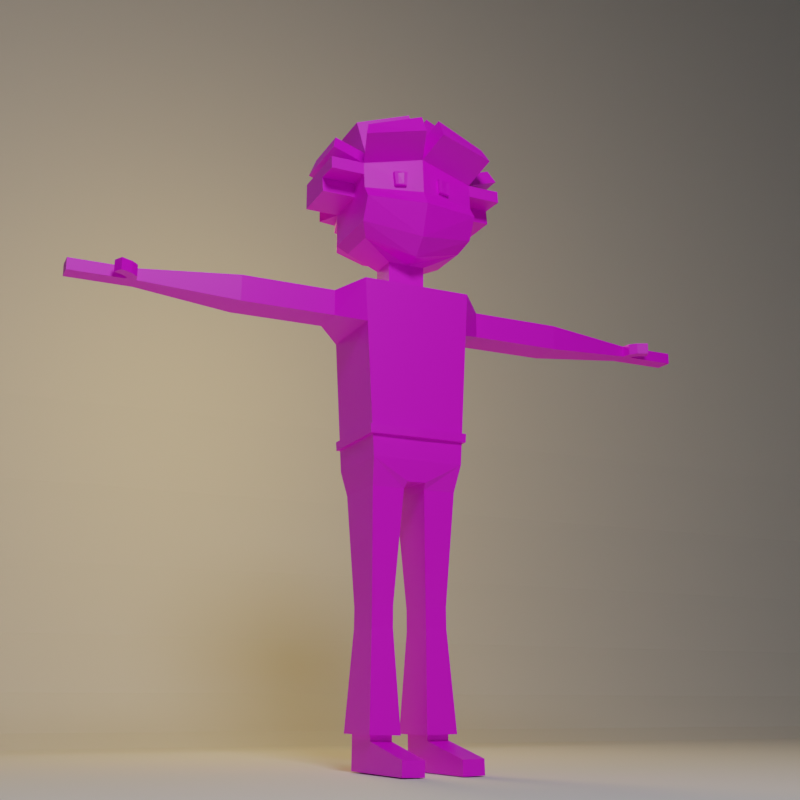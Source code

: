 # Source: w3.1.blend  (saved by Blender 3.3.6; exported with 4.5.12 LTS)
import bpy
from mathutils import Matrix  # noqa: F401  (used for matrix-valued properties, if any)

bpy.ops.wm.read_factory_settings(use_empty=True)
scene = bpy.context.scene
scene.name = 'Scene'

# ---- collections
col_collection = bpy.data.collections.new('Collection'); scene.collection.children.link(col_collection)
col_collection.hide_render = True
col_character_1 = bpy.data.collections.new('Character_1'); scene.collection.children.link(col_character_1)
col_character_1.hide_render = True
col_spare = bpy.data.collections.new('Spare'); scene.collection.children.link(col_spare)
col_spare.hide_render = True
col_spare_2 = bpy.data.collections.new('Spare_2'); scene.collection.children.link(col_spare_2)
col_spare_2.hide_render = True
col_pics = bpy.data.collections.new('Pics'); scene.collection.children.link(col_pics)

# ---- images (referenced by path relative to the original .blend; pixels are not part of the script)
import os
ASSET_DIR = os.environ.get("B2B_ASSET_DIR", "")  # directory of the original .blend (textures are referenced by path, not embedded)
HERE = os.path.dirname(os.path.abspath(__file__))  # packed textures are extracted next to this script under _unpacked/

def load_image(name, relpath, width, height, colorspace="sRGB"):
    """Load a texture the original file referenced (path relative to the .blend, or extracted next to this script)."""
    p = next((c for c in (os.path.join(HERE, relpath), os.path.join(ASSET_DIR, relpath)) if relpath and os.path.exists(c)), "")
    if p:
        img = bpy.data.images.load(p, check_existing=True)
        img.name = name
    else:  # same state as the original file: an image datablock whose file is absent (Cycles renders it pink)
        img = bpy.data.images.new(name, width, height)
        img.source = "FILE"
        img.filepath = "//" + (relpath or name)
    img.colorspace_settings.name = colorspace
    return img
img_colorpallet_png = load_image('colorPallet.png', 'colorPallet.png', 1024, 1024, 'sRGB')

# ---- materials (node trees are filled in below, after node groups)
mat_material_001 = bpy.data.materials.new('Material.001')
mat_material_001.use_transparent_shadow = False

# ---- material node trees
mat_material_001.use_nodes = True; mat_material_001.node_tree.nodes.clear()
_N = mat_material_001.node_tree.nodes; _L = mat_material_001.node_tree.links
n0 = _N.new('ShaderNodeBsdfPrincipled'); n0.name = 'Principled BSDF'; n0.location = (10, 300)
n0.distribution = 'GGX'
n0.subsurface_method = 'RANDOM_WALK_SKIN'
n0.inputs[3].default_value = 1.45
n0.inputs[27].default_value = (0.0, 0.0, 0.0, 1.0)
n0.inputs[28].default_value = 1.0
n1 = _N.new('ShaderNodeOutputMaterial'); n1.name = 'Material Output'; n1.location = (300, 300)
n2 = _N.new('ShaderNodeTexImage'); n2.name = 'Image Texture'; n2.location = (-280, 280)
n2.image = img_colorpallet_png
n2.interpolation = 'Closest'
_L.new(n0.outputs[0], n1.inputs[0])
_L.new(n2.outputs[0], n0.inputs[0])
n1.is_active_output = True

# ---- world
world_world = bpy.data.worlds.new('World'); scene.world = world_world
world_world.use_nodes = True; world_world.node_tree.nodes.clear()
_N = world_world.node_tree.nodes; _L = world_world.node_tree.links
n0 = _N.new('ShaderNodeOutputWorld'); n0.name = 'World Output'; n0.location = (300, 300)
n1 = _N.new('ShaderNodeBackground'); n1.name = 'Background'; n1.location = (10, 300)
n1.inputs[0].default_value = (0.05088, 0.05088, 0.05088, 1.0)
_L.new(n1.outputs[0], n0.inputs[0])
n0.is_active_output = True
world_world.color = (0.05088, 0.05088, 0.05088)
world_world.use_sun_shadow = False
world_world.sun_shadow_jitter_overblur = 0.0

# ---- cameras
cam_camera_004 = bpy.data.cameras.new('Camera.004')

# ---- lights
light_point = bpy.data.lights.new('Point', 'POINT')
light_point.color = (1.0, 0.6384, 0.1793)
light_point.transmission_factor = 0.0
light_point.energy = 70.0
light_point.shadow_soft_size = 0.25
light_point.shadow_maximum_resolution = 0.006
light_point.use_absolute_resolution = True
light_area_001 = bpy.data.lights.new('Area.001', 'AREA')
light_area_001.transmission_factor = 0.0
light_area_001.energy = 78.54
light_area_001.shadow_soft_size = 1.0
light_area_001.shadow_maximum_resolution = 0.006
light_area_001.use_absolute_resolution = True
light_area_001.size = 1.0
light_area_001.size_y = 1.0
light_point_001 = bpy.data.lights.new('Point.001', 'POINT')
light_point_001.color = (1.0, 0.6384, 0.1793)
light_point_001.transmission_factor = 0.0
light_point_001.energy = 70.0
light_point_001.shadow_soft_size = 0.25
light_point_001.shadow_maximum_resolution = 0.006
light_point_001.use_absolute_resolution = True
light_area_002 = bpy.data.lights.new('Area.002', 'AREA')
light_area_002.transmission_factor = 0.0
light_area_002.energy = 78.54
light_area_002.shadow_soft_size = 1.0
light_area_002.shadow_maximum_resolution = 0.006
light_area_002.use_absolute_resolution = True
light_area_002.size = 1.0
light_area_002.size_y = 1.0

# ---- meshes
me_cube_002 = bpy.data.meshes.new('Cube.002')
me_cube_002.from_pydata([(0.03044, -0.1199, 0.8604), (0.1825, -0.1335, 1.504), (0.03044, 0.1138, 0.8749), (0.1825, 0.1335, 1.504), (0.1501, 0.1335, 0.9256), (0.1501, -0.1335, 0.9256), (3.21e-18, 0.1138, 0.8749), (0.0, 0.1335, 1.504), (0.0, -0.1199, 0.8604), (0.0, -0.1335, 1.504), (0.0, -0.1335, 0.9256), (0.0, 0.1335, 0.9256), (0.1397, 0.1027, 0.8419), (0.03484, 0.1027, 0.8404), (0.03484, -0.1027, 0.8404), (0.1397, -0.1027, 0.8419), (0.1249, 0.06859, 0.4866), (0.05491, 0.06859, 0.4851), (0.05491, -0.06859, 0.4851), (0.1249, -0.06859, 0.4866), (0.1251, 0.06859, 0.452), (0.0551, 0.06859, 0.4505), (0.0551, -0.06859, 0.4505), (0.1251, -0.06859, 0.452), (0.1255, 0.06859, 0.4215), (0.05548, 0.06859, 0.4199), (0.05548, -0.06859, 0.4199), (0.1255, -0.06859, 0.4215), (0.1282, 0.06859, 0.0928), (0.05825, 0.06859, 0.09124), (0.05825, -0.06859, 0.09124), (0.1282, -0.06859, 0.0928), (0.1293, 0.06859, 0.003886), (0.05935, 0.06859, 0.002328), (0.05935, -0.06859, 0.002328), (0.1293, -0.06859, 0.003886), (0.1282, -0.2875, 0.04919), (0.05825, -0.2875, 0.04763), (0.1293, -0.2875, 0.003886), (0.05935, -0.2875, 0.002328), (0.1744, 0.1335, 1.359), (0.1663, 0.1335, 1.215), (0.1582, 0.1335, 1.07), (0.1744, -0.1335, 1.359), (0.1663, -0.1335, 1.215), (0.1582, -0.1335, 1.07), (0.0, -0.1335, 1.359), (0.0, -0.1335, 1.215), (0.0, -0.1335, 1.07), (0.0, 0.1335, 1.359), (0.0, 0.1335, 1.215), (0.0, 0.1335, 1.07), (0.2571, 0.059, 1.474), (0.2571, -0.059, 1.474), (0.2571, 0.059, 1.389), (0.2571, -0.059, 1.389), (0.4899, 0.059, 1.474), (0.4899, -0.059, 1.474), (0.4899, 0.059, 1.389), (0.4899, -0.059, 1.389), (0.5276, 0.059, 1.474), (0.5276, -0.059, 1.474), (0.5276, 0.059, 1.389), (0.5276, -0.059, 1.389), (0.5653, 0.059, 1.474), (0.5653, -0.059, 1.474), (0.5653, 0.059, 1.389), (0.5653, -0.059, 1.389), (0.8799, 0.03051, 1.451), (0.8799, -0.03051, 1.451), (0.8799, 0.03051, 1.413), (0.8799, -0.03051, 1.413), (1.084, 0.03051, 1.451), (1.084, -0.03051, 1.451), (1.084, 0.03051, 1.413), (1.084, -0.03051, 1.413), (0.914, 0.03051, 1.413), (0.914, -0.03051, 1.413), (0.914, 0.03051, 1.451), (0.914, -0.03051, 1.451), (0.9708, 0.03051, 1.413), (1.028, 0.03051, 1.413), (0.9708, 0.03051, 1.451), (1.028, 0.03051, 1.451), (1.028, -0.03051, 1.413), (0.9708, -0.03051, 1.413), (1.028, -0.03051, 1.451), (0.9708, -0.03051, 1.451), (0.8841, -0.06002, 1.451), (0.8841, -0.06002, 1.413), (0.9098, -0.0377, 1.413), (0.9098, -0.0377, 1.451), (0.9047, -0.08179, 1.451), (0.9047, -0.08179, 1.413), (0.9251, -0.05452, 1.413), (0.9251, -0.05452, 1.451), (0.9387, -0.09913, 1.451), (0.9387, -0.09913, 1.413), (0.9539, -0.06864, 1.413), (0.9539, -0.06864, 1.451), (0.0, 0.04873, 1.517), (0.06303, 0.04873, 1.517), (0.06303, -0.04873, 1.517), (0.0, -0.04873, 1.517), (0.0, 0.04873, 1.608), (0.06303, 0.04873, 1.608), (0.06303, -0.04873, 1.608), (0.0, -0.04873, 1.608), (0.0, 0.07878, 1.608), (0.1689, 0.05275, 1.656), (0.1689, -0.09731, 1.656), (0.0, -0.1233, 1.608), (0.0, 0.09627, 2.001), (0.1772, 0.06573, 1.948), (0.1772, -0.1103, 1.948), (0.0, -0.1408, 2.001), (0.194, 0.09185, 1.781), (0.194, -0.1726, 1.769), (0.0, -0.2122, 1.763), (0.0, 0.1315, 1.776), (0.194, 0.09185, 1.899), (0.0, 0.1315, 1.934), (0.194, -0.1364, 1.899), (0.0, -0.176, 1.934), (0.194, -0.1364, 1.695), (0.0, -0.176, 1.66), (0.194, 0.09185, 1.695), (0.0, 0.1315, 1.66), (0.194, -0.1442, 1.809), (0.0, -0.1838, 1.814), (0.194, 0.09185, 1.809), (0.0, 0.1315, 1.814), (0.1541, 0.1335, 0.9979), (0.1541, -0.1335, 0.9979), (0.0, -0.1335, 0.9979), (0.0, 0.1335, 0.9979), (0.1558, 0.1335, 1.027), (0.1558, -0.1335, 1.027), (0.0, -0.1335, 1.027), (0.0, 0.1335, 1.027), (0.1652, 0.1427, 1.026), (0.1633, 0.143, 0.9974), (0.1652, -0.1427, 1.026), (0.1633, -0.143, 0.9974), (0.0, -0.1467, 1.027), (0.0, -0.1467, 0.9979), (0.0, 0.1467, 1.027), (0.0, 0.1467, 0.9979), (0.05806, -0.06859, 0.1136), (0.128, -0.06859, 0.1152), (0.128, 0.06859, 0.1152), (0.05806, 0.06859, 0.1136), (0.1428, -0.09782, 0.1112), (0.04305, 0.09782, 0.1089), (0.04305, -0.09782, 0.1089), (0.1428, 0.09782, 0.1112), (0.09938, -0.1502, 1.873), (0.05855, -0.1674, 1.875), (0.09718, -0.1547, 1.826), (0.06075, -0.1682, 1.828), (0.08898, -0.1739, 1.869), (0.06922, -0.1805, 1.872), (0.08756, -0.1771, 1.83), (0.07015, -0.1812, 1.832), (0.1009, -0.1724, 1.873), (0.05753, -0.1814, 1.875), (0.09789, -0.1764, 1.826), (0.05953, -0.1826, 1.828), (0.0, 0.09627, 2.001), (0.1772, 0.06573, 1.948), (0.1772, -0.1103, 1.948), (0.0, -0.1408, 2.001), (0.194, 0.09185, 1.781), (0.0, 0.1315, 1.776), (0.194, 0.09185, 1.899), (0.0, 0.1315, 1.934), (0.194, -0.1364, 1.899), (0.0, -0.176, 1.934), (0.194, 0.09185, 1.695), (0.0, 0.1315, 1.66), (0.3005, -0.1364, 1.935), (0.194, 0.09185, 1.809), (0.0, 0.1315, 1.814), (0.194, -0.14, 1.857), (0.194, -0.06294, 1.809), (0.194, -0.05516, 1.86), (0.3005, 0.09185, 1.935), (0.2838, 0.06573, 1.984), (0.2838, -0.1103, 1.984), (0.2094, 0.06573, 2.056), (0.03215, 0.09627, 2.109), (0.03215, -0.1408, 2.109), (0.2094, -0.1103, 2.056), (0.03059, -0.2699, 1.988), (0.2246, -0.2302, 1.953), (0.2078, -0.2041, 2.002), (0.03059, -0.2347, 2.055), (0.2246, 0.1857, 1.953), (0.03059, 0.2253, 1.988), (0.03059, 0.1901, 2.055), (0.2078, 0.1596, 2.002), (0.1723, 0.1482, 1.696), (0.06475, 0.1702, 1.676), (0.06475, 0.1702, 1.741), (0.1723, 0.1482, 1.744), (0.2297, 0.1673, 1.809), (0.03568, 0.2069, 1.814), (0.03568, 0.2069, 1.934), (0.2297, 0.1673, 1.899), (0.1706, 0.1775, 1.782), (0.02289, 0.2077, 1.778), (0.02289, 0.2077, 1.807), (0.1706, 0.1775, 1.804), (0.3064, -0.14, 1.857), (0.3064, -0.05516, 1.86), (0.3064, -0.06294, 1.809), (0.3064, 0.09185, 1.809), (0.3064, 0.09185, 1.899), (0.3064, -0.1364, 1.899)], [], [(49, 7, 3, 40), (43, 40, 54, 55), (6, 2, 0, 8), (2, 4, 12, 13), (6, 11, 4, 2), (43, 1, 9, 46), (0, 5, 10, 8), (3, 7, 100, 101), (15, 14, 18, 19), (4, 5, 15, 12), (5, 0, 14, 15), (0, 2, 13, 14), (19, 18, 22, 23), (13, 12, 16, 17), (12, 15, 19, 16), (14, 13, 17, 18), (20, 23, 27, 24), (17, 16, 20, 21), (16, 19, 23, 20), (18, 17, 21, 22), (149, 148, 30, 31), (22, 21, 25, 26), (23, 22, 26, 27), (21, 20, 24, 25), (29, 28, 32, 33), (151, 150, 28, 29), (150, 149, 31, 28), (148, 151, 29, 30), (33, 32, 35, 34), (28, 31, 35, 32), (30, 29, 33, 34), (35, 31, 36, 38), (36, 37, 39, 38), (34, 35, 38, 39), (30, 34, 39, 37), (31, 30, 37, 36), (137, 45, 48, 138), (45, 44, 47, 48), (44, 43, 46, 47), (136, 42, 45, 137), (42, 41, 44, 45), (41, 40, 43, 44), (139, 51, 42, 136), (51, 50, 41, 42), (50, 49, 40, 41), (53, 55, 59, 57), (40, 3, 52, 54), (3, 1, 53, 52), (1, 43, 55, 53), (59, 58, 62, 63), (52, 53, 57, 56), (55, 54, 58, 59), (54, 52, 56, 58), (61, 63, 67, 65), (58, 56, 60, 62), (57, 59, 63, 61), (56, 57, 61, 60), (64, 65, 69, 68), (60, 61, 65, 64), (63, 62, 66, 67), (62, 60, 64, 66), (84, 81, 74, 75), (67, 66, 70, 71), (66, 64, 68, 70), (65, 67, 71, 69), (74, 72, 73, 75), (81, 83, 72, 74), (86, 84, 75, 73), (83, 86, 73, 72), (68, 69, 79, 78), (77, 79, 91, 90), (70, 68, 78, 76), (71, 70, 76, 77), (78, 79, 87, 82), (82, 87, 86, 83), (79, 77, 85, 87), (87, 85, 84, 86), (76, 78, 82, 80), (80, 82, 83, 81), (77, 76, 80, 85), (85, 80, 81, 84), (90, 91, 95, 94), (79, 69, 88, 91), (69, 71, 89, 88), (71, 77, 90, 89), (95, 92, 96, 99), (89, 90, 94, 93), (91, 88, 92, 95), (88, 89, 93, 92), (96, 97, 98, 99), (92, 93, 97, 96), (94, 95, 99, 98), (93, 94, 98, 97), (102, 101, 105, 106), (9, 1, 102, 103), (1, 3, 101, 102), (107, 106, 110, 111), (103, 102, 106, 107), (101, 100, 104, 105), (122, 120, 113, 114), (105, 104, 108, 109), (106, 105, 109, 110), (113, 112, 115, 114), (123, 122, 114, 115), (120, 121, 112, 113), (126, 127, 119, 116), (125, 124, 117, 118), (124, 126, 116, 117), (130, 131, 121, 120), (129, 128, 122, 123), (128, 130, 120, 122), (110, 109, 126, 124), (111, 110, 124, 125), (109, 108, 127, 126), (117, 116, 130, 128), (118, 117, 128, 129), (116, 119, 131, 130), (11, 135, 132, 4), (4, 132, 133, 5), (5, 133, 134, 10), (134, 133, 143, 145), (136, 137, 142, 140), (133, 132, 141, 143), (147, 146, 140, 141), (141, 140, 142, 143), (143, 142, 144, 145), (132, 135, 147, 141), (137, 138, 144, 142), (139, 136, 140, 146), (154, 153, 151, 148), (155, 152, 149, 150), (153, 155, 150, 151), (152, 154, 148, 149), (27, 26, 154, 152), (25, 24, 155, 153), (24, 27, 152, 155), (26, 25, 153, 154), (159, 157, 156, 158), (163, 162, 160, 161), (158, 156, 164, 166), (157, 159, 167, 165), (156, 157, 165, 164), (159, 158, 166, 167), (161, 160, 164, 165), (160, 162, 166, 164), (163, 161, 165, 167), (162, 163, 167, 166), (180, 186, 187, 188), (174, 186, 180, 176), (169, 187, 186, 174), (170, 188, 187, 169), (176, 180, 188, 170), (189, 190, 191, 192), (168, 190, 189, 169), (171, 191, 190, 168), (170, 192, 191, 171), (169, 189, 192, 170), (193, 194, 195, 196), (176, 194, 193, 177), (170, 195, 194, 176), (171, 196, 195, 170), (177, 193, 196, 171), (197, 198, 199, 200), (175, 198, 197, 174), (168, 199, 198, 175), (169, 200, 199, 168), (174, 197, 200, 169), (201, 202, 203, 204), (179, 202, 201, 178), (173, 203, 202, 179), (172, 204, 203, 173), (178, 201, 204, 172), (205, 206, 207, 208), (182, 206, 205, 181), (175, 207, 206, 182), (174, 208, 207, 175), (181, 205, 208, 174), (209, 210, 211, 212), (173, 210, 209, 172), (182, 211, 210, 173), (181, 212, 211, 182), (172, 209, 212, 181), (213, 214, 215, 216, 217, 218), (185, 214, 213, 183), (184, 215, 214, 185), (181, 216, 215, 184), (174, 217, 216, 181), (176, 218, 217, 174), (183, 213, 218, 176)])
_uv = me_cube_002.uv_layers.new(name='UVMap')
_uv.uv.foreach_set('vector', [0.02123, 0.965, 0.02123, 0.965, 0.02123, 0.965, 0.02123, 0.965, 0.2249, 0.657, 0.2249, 0.657, 0.2249, 0.657, 0.2249, 0.657, 0.2333, 0.08903, 0.2333, 0.08903, 0.2333, 0.08903, 0.2333, 0.08903, 0.2333, 0.08903, 0.2333, 0.08903, 0.2333, 0.08903, 0.2333, 0.08903, 0.2333, 0.08903, 0.2333, 0.08903, 0.2333, 0.08903, 0.2333, 0.08903, 0.02123, 0.965, 0.02123, 0.965, 0.02123, 0.965, 0.02123, 0.965, 0.2333, 0.08903, 0.2333, 0.08903, 0.2333, 0.08903, 0.2333, 0.08903, 0.2249, 0.657, 0.2249, 0.657, 0.2249, 0.657, 0.2249, 0.657, 0.2333, 0.08903, 0.2333, 0.08903, 0.2333, 0.08903, 0.2333, 0.08903, 0.2333, 0.08903, 0.2333, 0.08903, 0.2333, 0.08903, 0.2333, 0.08903, 0.2333, 0.08903, 0.2333, 0.08903, 0.2333, 0.08903, 0.2333, 0.08903, 0.2333, 0.08903, 0.2333, 0.08903, 0.2333, 0.08903, 0.2333, 0.08903, 0.08633, 0.08903, 0.08633, 0.08903, 0.08633, 0.08903, 0.08633, 0.08903, 0.2333, 0.08903, 0.2333, 0.08903, 0.2333, 0.08903, 0.2333, 0.08903, 0.2333, 0.08903, 0.2333, 0.08903, 0.2333, 0.08903, 0.2333, 0.08903, 0.2333, 0.08903, 0.2333, 0.08903, 0.2333, 0.08903, 0.2333, 0.08903, 0.2333, 0.08903, 0.2333, 0.08903, 0.2333, 0.08903, 0.2333, 0.08903, 0.2333, 0.08903, 0.2333, 0.08903, 0.2333, 0.08903, 0.2333, 0.08903, 0.2333, 0.08903, 0.2333, 0.08903, 0.2333, 0.08903, 0.2333, 0.08903, 0.2333, 0.08903, 0.2333, 0.08903, 0.2333, 0.08903, 0.2333, 0.08903, 0.9872, 0.909, 0.9872, 0.909, 0.9872, 0.909, 0.9872, 0.909, 0.2333, 0.08903, 0.2333, 0.08903, 0.2333, 0.08903, 0.2333, 0.08903, 0.08633, 0.08903, 0.08633, 0.08903, 0.08633, 0.08903, 0.08633, 0.08903, 0.2333, 0.08903, 0.2333, 0.08903, 0.2333, 0.08903, 0.2333, 0.08903, 0.9872, 0.909, 0.9872, 0.909, 0.9872, 0.909, 0.9872, 0.909, 0.9872, 0.909, 0.9872, 0.909, 0.9872, 0.909, 0.9872, 0.909, 0.9872, 0.909, 0.9872, 0.909, 0.9872, 0.909, 0.9872, 0.909, 0.9872, 0.909, 0.9872, 0.909, 0.9872, 0.909, 0.9872, 0.909, 0.9872, 0.909, 0.9872, 0.909, 0.9872, 0.909, 0.9872, 0.909, 0.9872, 0.909, 0.9872, 0.909, 0.9872, 0.909, 0.9872, 0.909, 0.9872, 0.909, 0.9872, 0.909, 0.9872, 0.909, 0.9872, 0.909, 0.9872, 0.909, 0.9872, 0.909, 0.9872, 0.909, 0.9872, 0.909, 0.9872, 0.909, 0.9872, 0.909, 0.9872, 0.909, 0.9872, 0.909, 0.9872, 0.909, 0.9872, 0.909, 0.9872, 0.909, 0.9872, 0.909, 0.9872, 0.909, 0.9872, 0.909, 0.9872, 0.909, 0.9872, 0.909, 0.9872, 0.909, 0.9872, 0.909, 0.9872, 0.909, 0.9872, 0.909, 0.02123, 0.965, 0.02123, 0.965, 0.02123, 0.965, 0.02123, 0.965, 0.02123, 0.965, 0.02123, 0.965, 0.02123, 0.965, 0.02123, 0.965, 0.02123, 0.965, 0.02123, 0.965, 0.02123, 0.965, 0.02123, 0.965, 0.02123, 0.965, 0.02123, 0.965, 0.02123, 0.965, 0.02123, 0.965, 0.02123, 0.965, 0.02123, 0.965, 0.02123, 0.965, 0.02123, 0.965, 0.02123, 0.965, 0.02123, 0.965, 0.02123, 0.965, 0.02123, 0.965, 0.02123, 0.965, 0.02123, 0.965, 0.02123, 0.965, 0.02123, 0.965, 0.02123, 0.965, 0.02123, 0.965, 0.02123, 0.965, 0.02123, 0.965, 0.02123, 0.965, 0.02123, 0.965, 0.02123, 0.965, 0.02123, 0.965, 0.2249, 0.657, 0.2249, 0.657, 0.2249, 0.657, 0.2249, 0.657, 0.2249, 0.657, 0.2249, 0.657, 0.2249, 0.657, 0.2249, 0.657, 0.2249, 0.657, 0.2249, 0.657, 0.2249, 0.657, 0.2249, 0.657, 0.2249, 0.657, 0.2249, 0.657, 0.2249, 0.657, 0.2249, 0.657, 0.2249, 0.657, 0.2249, 0.657, 0.2249, 0.657, 0.2249, 0.657, 0.2249, 0.657, 0.2249, 0.657, 0.2249, 0.657, 0.2249, 0.657, 0.2249, 0.657, 0.2249, 0.657, 0.2249, 0.657, 0.2249, 0.657, 0.2249, 0.657, 0.2249, 0.657, 0.2249, 0.657, 0.2249, 0.657, 0.2249, 0.657, 0.2249, 0.657, 0.2249, 0.657, 0.2249, 0.657, 0.2249, 0.657, 0.2249, 0.657, 0.2249, 0.657, 0.2249, 0.657, 0.2249, 0.657, 0.2249, 0.657, 0.2249, 0.657, 0.2249, 0.657, 0.2249, 0.657, 0.2249, 0.657, 0.2249, 0.657, 0.2249, 0.657, 0.2249, 0.657, 0.2249, 0.657, 0.2249, 0.657, 0.2249, 0.657, 0.2249, 0.657, 0.2249, 0.657, 0.2249, 0.657, 0.2249, 0.657, 0.2249, 0.657, 0.2249, 0.657, 0.2249, 0.657, 0.2249, 0.657, 0.2249, 0.657, 0.2249, 0.657, 0.2249, 0.657, 0.2249, 0.657, 0.2249, 0.657, 0.2249, 0.657, 0.2249, 0.657, 0.2249, 0.657, 0.2249, 0.657, 0.2249, 0.657, 0.2249, 0.657, 0.2249, 0.657, 0.2249, 0.657, 0.2249, 0.657, 0.2249, 0.657, 0.2249, 0.657, 0.2249, 0.657, 0.2249, 0.657, 0.2249, 0.657, 0.2249, 0.657, 0.2249, 0.657, 0.2249, 0.657, 0.2249, 0.657, 0.2249, 0.657, 0.2249, 0.657, 0.2249, 0.657, 0.2249, 0.657, 0.2249, 0.657, 0.2249, 0.657, 0.2249, 0.657, 0.2249, 0.657, 0.2249, 0.657, 0.2249, 0.657, 0.2249, 0.657, 0.2249, 0.657, 0.2249, 0.657, 0.2249, 0.657, 0.2249, 0.657, 0.2249, 0.657, 0.2249, 0.657, 0.2249, 0.657, 0.2249, 0.657, 0.2249, 0.657, 0.2249, 0.657, 0.2249, 0.657, 0.2249, 0.657, 0.2249, 0.657, 0.2249, 0.657, 0.2249, 0.657, 0.2249, 0.657, 0.2249, 0.657, 0.2249, 0.657, 0.2249, 0.657, 0.2249, 0.657, 0.2249, 0.657, 0.2249, 0.657, 0.2249, 0.657, 0.2249, 0.657, 0.2249, 0.657, 0.2249, 0.657, 0.2249, 0.657, 0.2249, 0.657, 0.2249, 0.657, 0.2249, 0.657, 0.2249, 0.657, 0.2249, 0.657, 0.2249, 0.657, 0.2249, 0.657, 0.2249, 0.657, 0.2249, 0.657, 0.2249, 0.657, 0.2249, 0.657, 0.2249, 0.657, 0.2249, 0.657, 0.2249, 0.657, 0.2249, 0.657, 0.2249, 0.657, 0.2249, 0.657, 0.2249, 0.657, 0.2249, 0.657, 0.2249, 0.657, 0.2249, 0.657, 0.2249, 0.657, 0.2249, 0.657, 0.2249, 0.657, 0.2249, 0.657, 0.2249, 0.657, 0.2249, 0.657, 0.2249, 0.657, 0.2249, 0.657, 0.2249, 0.657, 0.2249, 0.657, 0.2249, 0.657, 0.2249, 0.657, 0.2249, 0.657, 0.2249, 0.657, 0.2249, 0.657, 0.2249, 0.657, 0.2249, 0.657, 0.2249, 0.657, 0.2249, 0.657, 0.2249, 0.657, 0.2249, 0.657, 0.2249, 0.657, 0.2249, 0.657, 0.2249, 0.657, 0.2249, 0.657, 0.2249, 0.657, 0.2249, 0.657, 0.2249, 0.657, 0.2249, 0.657, 0.2249, 0.657, 0.2249, 0.657, 0.2249, 0.657, 0.2249, 0.657, 0.2249, 0.657, 0.2249, 0.657, 0.2249, 0.657, 0.2249, 0.657, 0.2249, 0.657, 0.2249, 0.657, 0.2249, 0.657, 0.2249, 0.657, 0.2249, 0.657, 0.2249, 0.657, 0.2249, 0.657, 0.2249, 0.657, 0.2249, 0.657, 0.2249, 0.657, 0.2249, 0.657, 0.2249, 0.657, 0.2249, 0.657, 0.2249, 0.657, 0.2249, 0.657, 0.2249, 0.657, 0.2249, 0.657, 0.02123, 0.965, 0.02123, 0.965, 0.02123, 0.965, 0.02123, 0.965, 0.02123, 0.965, 0.02123, 0.965, 0.02123, 0.965, 0.02123, 0.965, 0.2249, 0.657, 0.2249, 0.657, 0.2249, 0.657, 0.2249, 0.657, 0.2249, 0.657, 0.2249, 0.657, 0.2249, 0.657, 0.2249, 0.657, 0.2249, 0.657, 0.2249, 0.657, 0.2249, 0.657, 0.2249, 0.657, 0.2249, 0.657, 0.2249, 0.657, 0.2249, 0.657, 0.2249, 0.657, 0.2249, 0.657, 0.2249, 0.657, 0.2249, 0.657, 0.2249, 0.657, 0.2249, 0.657, 0.2249, 0.657, 0.2249, 0.657, 0.2249, 0.657, 0.2249, 0.657, 0.2249, 0.657, 0.2249, 0.657, 0.2249, 0.657, 0.2249, 0.657, 0.2249, 0.657, 0.2249, 0.657, 0.2249, 0.657, 0.2249, 0.657, 0.2249, 0.657, 0.2249, 0.657, 0.2249, 0.657, 0.2249, 0.657, 0.2249, 0.657, 0.2249, 0.657, 0.2249, 0.657, 0.2249, 0.657, 0.2249, 0.657, 0.2249, 0.657, 0.2249, 0.657, 0.2249, 0.657, 0.2249, 0.657, 0.2249, 0.657, 0.2249, 0.657, 0.2249, 0.657, 0.2249, 0.657, 0.2249, 0.657, 0.2249, 0.657, 0.2249, 0.657, 0.2249, 0.657, 0.2249, 0.657, 0.2249, 0.657, 0.2249, 0.657, 0.2249, 0.657, 0.2249, 0.657, 0.2249, 0.657, 0.2249, 0.657, 0.2249, 0.657, 0.2249, 0.657, 0.2249, 0.657, 0.2249, 0.657, 0.2249, 0.657, 0.2249, 0.657, 0.2249, 0.657, 0.2249, 0.657, 0.2249, 0.657, 0.2249, 0.657, 0.2249, 0.657, 0.2249, 0.657, 0.2249, 0.657, 0.2249, 0.657, 0.2249, 0.657, 0.2249, 0.657, 0.2249, 0.657, 0.2249, 0.657, 0.2249, 0.657, 0.2249, 0.657, 0.2249, 0.657, 0.2249, 0.657, 0.2249, 0.657, 0.2333, 0.08903, 0.2333, 0.08903, 0.2333, 0.08903, 0.2333, 0.08903, 0.2333, 0.08903, 0.2333, 0.08903, 0.2333, 0.08903, 0.2333, 0.08903, 0.2333, 0.08903, 0.2333, 0.08903, 0.2333, 0.08903, 0.2333, 0.08903, 0.9809, 0.917, 0.9809, 0.917, 0.9809, 0.917, 0.9809, 0.917, 0.9809, 0.917, 0.9809, 0.917, 0.9809, 0.917, 0.9809, 0.917, 0.9809, 0.917, 0.9809, 0.917, 0.9809, 0.917, 0.9809, 0.917, 0.9809, 0.917, 0.9809, 0.917, 0.9809, 0.917, 0.9809, 0.917, 0.9809, 0.917, 0.9809, 0.917, 0.9809, 0.917, 0.9809, 0.917, 0.9809, 0.917, 0.9809, 0.917, 0.9809, 0.917, 0.9809, 0.917, 0.9809, 0.917, 0.9809, 0.917, 0.9809, 0.917, 0.9809, 0.917, 0.9809, 0.917, 0.9809, 0.917, 0.9809, 0.917, 0.9809, 0.917, 0.9809, 0.917, 0.9809, 0.917, 0.9809, 0.917, 0.9809, 0.917, 0.2333, 0.08903, 0.2333, 0.08903, 0.2333, 0.08903, 0.2333, 0.08903, 0.2333, 0.08903, 0.2333, 0.08903, 0.2333, 0.08903, 0.2333, 0.08903, 0.2333, 0.08903, 0.2333, 0.08903, 0.2333, 0.08903, 0.2333, 0.08903, 0.2333, 0.08903, 0.2333, 0.08903, 0.2333, 0.08903, 0.2333, 0.08903, 0.2333, 0.08903, 0.2333, 0.08903, 0.2333, 0.08903, 0.2333, 0.08903, 0.2333, 0.08903, 0.2333, 0.08903, 0.2333, 0.08903, 0.2333, 0.08903, 0.2333, 0.08903, 0.2333, 0.08903, 0.2333, 0.08903, 0.2333, 0.08903, 0.2333, 0.08903, 0.2333, 0.08903, 0.2333, 0.08903, 0.2333, 0.08903, 0.01913, 0.977, 0.01913, 0.977, 0.01913, 0.977, 0.01913, 0.977, 0.4181, 0.161, 0.4181, 0.161, 0.4181, 0.161, 0.4181, 0.161, 0.01913, 0.977, 0.01913, 0.977, 0.01913, 0.977, 0.01913, 0.977, 0.01913, 0.977, 0.01913, 0.977, 0.01913, 0.977, 0.01913, 0.977, 0.01913, 0.977, 0.01913, 0.977, 0.01913, 0.977, 0.01913, 0.977, 0.01913, 0.977, 0.01913, 0.977, 0.01913, 0.977, 0.01913, 0.977, 0.01913, 0.977, 0.01913, 0.977, 0.01913, 0.977, 0.01913, 0.977, 0.01913, 0.977, 0.01913, 0.977, 0.01913, 0.977, 0.01913, 0.977, 0.01913, 0.977, 0.01913, 0.977, 0.01913, 0.977, 0.01913, 0.977, 0.01913, 0.977, 0.01913, 0.977, 0.01913, 0.977, 0.01913, 0.977, 0.5336, 0.381, 0.5336, 0.381, 0.5336, 0.381, 0.5336, 0.381, 0.5336, 0.381, 0.5336, 0.381, 0.5336, 0.381, 0.5336, 0.381, 0.5336, 0.381, 0.5336, 0.381, 0.5336, 0.381, 0.5336, 0.381, 0.5336, 0.381, 0.5336, 0.381, 0.5336, 0.381, 0.5336, 0.381, 0.5336, 0.381, 0.5336, 0.381, 0.5336, 0.381, 0.5336, 0.381, 0.5336, 0.381, 0.5336, 0.381, 0.5336, 0.381, 0.5336, 0.381, 0.5336, 0.381, 0.5336, 0.381, 0.5336, 0.381, 0.5336, 0.381, 0.5336, 0.381, 0.5336, 0.381, 0.5336, 0.381, 0.5336, 0.381, 0.5336, 0.381, 0.5336, 0.381, 0.5336, 0.381, 0.5336, 0.381, 0.5336, 0.381, 0.5336, 0.381, 0.5336, 0.381, 0.5336, 0.381, 0.5336, 0.381, 0.5336, 0.381, 0.5336, 0.381, 0.5336, 0.381, 0.5336, 0.381, 0.5336, 0.381, 0.5336, 0.381, 0.5336, 0.381, 0.5336, 0.381, 0.5336, 0.381, 0.5336, 0.381, 0.5336, 0.381, 0.5336, 0.381, 0.5336, 0.381, 0.5336, 0.381, 0.5336, 0.381, 0.5336, 0.381, 0.5336, 0.381, 0.5336, 0.381, 0.5336, 0.381, 0.5336, 0.381, 0.5336, 0.381, 0.5336, 0.381, 0.5336, 0.381, 0.5336, 0.381, 0.5336, 0.381, 0.5336, 0.381, 0.5336, 0.381, 0.5336, 0.381, 0.5336, 0.381, 0.5336, 0.381, 0.5336, 0.381, 0.5336, 0.381, 0.5336, 0.381, 0.5336, 0.381, 0.5336, 0.381, 0.5336, 0.381, 0.5336, 0.381, 0.5336, 0.381, 0.5336, 0.381, 0.5336, 0.381, 0.5336, 0.381, 0.5336, 0.381, 0.5336, 0.381, 0.5336, 0.381, 0.5336, 0.381, 0.5336, 0.381, 0.5336, 0.381, 0.5336, 0.381, 0.5336, 0.381, 0.5336, 0.381, 0.5336, 0.381, 0.5336, 0.381, 0.5336, 0.381, 0.5336, 0.381, 0.5336, 0.381, 0.5336, 0.381, 0.5336, 0.381, 0.5336, 0.381, 0.5336, 0.381, 0.5336, 0.381, 0.5336, 0.381, 0.5336, 0.381, 0.5336, 0.381, 0.5336, 0.381, 0.5336, 0.381, 0.5336, 0.381, 0.5336, 0.381, 0.5336, 0.381, 0.5336, 0.381, 0.5336, 0.381, 0.5336, 0.381, 0.5336, 0.381, 0.5336, 0.381, 0.5336, 0.381, 0.5336, 0.381, 0.5336, 0.381, 0.5336, 0.381, 0.5336, 0.381, 0.5336, 0.381, 0.5336, 0.381, 0.5336, 0.381, 0.5336, 0.381, 0.5336, 0.381, 0.5336, 0.381, 0.5336, 0.381, 0.5336, 0.381, 0.5336, 0.381, 0.5336, 0.381, 0.5336, 0.381, 0.5336, 0.381, 0.5336, 0.381, 0.5336, 0.381, 0.5336, 0.381, 0.5336, 0.381, 0.5336, 0.381, 0.5336, 0.381, 0.5336, 0.381, 0.5336, 0.381, 0.5336, 0.381, 0.5336, 0.381, 0.5336, 0.381, 0.5336, 0.381, 0.5336, 0.381, 0.5336, 0.381, 0.5336, 0.381, 0.5336, 0.381, 0.5336, 0.381, 0.5336, 0.381, 0.5336, 0.381, 0.5336, 0.381, 0.5336, 0.381, 0.5336, 0.381, 0.5336, 0.381, 0.5336, 0.381, 0.5336, 0.381, 0.5336, 0.381, 0.5336, 0.381, 0.5336, 0.381, 0.5336, 0.381, 0.5336, 0.381, 0.5336, 0.381, 0.5336, 0.381, 0.5336, 0.381, 0.5336, 0.381, 0.5336, 0.381, 0.5336, 0.381, 0.5336, 0.381, 0.5336, 0.381, 0.5336, 0.381])
me_cube_002.materials.append(mat_material_001)
me_cube_002.update()
me_plane = bpy.data.meshes.new('Plane')
me_plane.from_pydata([(-1.751, -1.0, 1.49e-08), (1.751, -1.0, 1.49e-08), (-1.751, 1.0, 0.8885), (1.751, 1.0, 0.8885), (-1.751, 0.6985, 1.49e-08), (-1.751, 1.0, 0.3015), (-1.751, 0.7765, 0.01027), (-1.751, 0.8493, 0.04039), (-1.751, 0.9117, 0.08831), (-1.751, 0.9596, 0.1507), (-1.751, 0.9897, 0.2235), (1.751, 1.0, 0.3015), (1.751, 0.6985, 1.49e-08), (1.751, 0.9897, 0.2235), (1.751, 0.9596, 0.1507), (1.751, 0.9117, 0.08831), (1.751, 0.8493, 0.04039), (1.751, 0.7765, 0.01027)], [], [(5, 11, 3, 2), (11, 5, 10, 13), (13, 10, 9, 14), (14, 9, 8, 15), (15, 8, 7, 16), (16, 7, 6, 17), (17, 6, 4, 12), (0, 1, 12, 4)])
_uv = me_plane.uv_layers.new(name='UVMap')
_uv.uv.foreach_set('vector', [0.0, 1.0, 1.0, 1.0, 1.0, 1.0, 0.0, 1.0, 1.0, 1.0, 0.0, 1.0, 0.0, 1.0, 1.0, 1.0, 1.0, 1.0, 0.0, 1.0, 0.0, 1.0, 1.0, 1.0, 1.0, 1.0, 0.0, 1.0, 0.0, 1.0, 1.0, 1.0, 1.0, 1.0, 0.0, 1.0, 0.0, 0.9246, 1.0, 0.9246, 1.0, 0.9246, 0.0, 0.9246, 0.0, 0.8883, 1.0, 0.8883, 1.0, 0.8883, 0.0, 0.8883, 0.0, 0.8493, 1.0, 0.8493, 0.0, 0.0, 1.0, 0.0, 1.0, 0.8493, 0.0, 0.8493])
me_plane.update()
me_cube_004 = bpy.data.meshes.new('Cube.004')
me_cube_004.from_pydata([(0.03044, -0.1335, 0.8604), (0.1825, -0.1335, 1.504), (0.03044, 0.1335, 0.8604), (0.1825, 0.1335, 1.504), (0.1501, 0.1335, 0.9256), (0.1501, -0.1335, 0.9256), (0.0, 0.1335, 0.8604), (0.0, 0.1335, 1.504), (0.0, -0.1335, 0.8604), (0.0, -0.1335, 1.504), (0.0, -0.1335, 0.9256), (0.0, 0.1335, 0.9256), (0.1397, 0.1027, 0.8419), (0.03484, 0.1027, 0.8404), (0.03484, -0.1027, 0.8404), (0.1397, -0.1027, 0.8419), (0.1249, 0.06859, 0.4866), (0.05491, 0.06859, 0.4851), (0.05491, -0.06859, 0.4851), (0.1249, -0.06859, 0.4866), (0.1251, 0.06859, 0.452), (0.0551, 0.06859, 0.4505), (0.0551, -0.06859, 0.4505), (0.1251, -0.06859, 0.452), (0.1255, 0.06859, 0.4215), (0.05548, 0.06859, 0.4199), (0.05548, -0.06859, 0.4199), (0.1255, -0.06859, 0.4215), (0.1282, 0.06859, 0.0928), (0.05825, 0.06859, 0.09124), (0.05825, -0.06859, 0.09124), (0.1282, -0.06859, 0.0928), (0.1293, 0.06859, 0.003886), (0.05935, 0.06859, 0.002328), (0.05935, -0.06859, 0.002328), (0.1293, -0.06859, 0.003886), (0.1282, -0.2875, 0.04919), (0.05825, -0.2875, 0.04763), (0.1293, -0.2875, 0.003886), (0.05935, -0.2875, 0.002328), (0.1744, 0.1335, 1.359), (0.1663, 0.1335, 1.215), (0.1582, 0.1335, 1.07), (0.1744, -0.1335, 1.359), (0.1663, -0.1335, 1.215), (0.1582, -0.1335, 1.07), (0.0, -0.1335, 1.359), (0.0, -0.1335, 1.215), (0.0, -0.1335, 1.07), (0.0, 0.1335, 1.359), (0.0, 0.1335, 1.215), (0.0, 0.1335, 1.07), (0.2571, 0.059, 1.474), (0.2571, -0.059, 1.474), (0.2571, 0.059, 1.389), (0.2571, -0.059, 1.389), (0.4899, 0.059, 1.474), (0.4899, -0.059, 1.474), (0.4899, 0.059, 1.389), (0.4899, -0.059, 1.389), (0.5276, 0.059, 1.474), (0.5276, -0.059, 1.474), (0.5276, 0.059, 1.389), (0.5276, -0.059, 1.389), (0.5653, 0.059, 1.474), (0.5653, -0.059, 1.474), (0.5653, 0.059, 1.389), (0.5653, -0.059, 1.389), (0.8799, 0.03051, 1.451), (0.8799, -0.03051, 1.451), (0.8799, 0.03051, 1.413), (0.8799, -0.03051, 1.413), (1.084, 0.03051, 1.451), (1.084, -0.03051, 1.451), (1.084, 0.03051, 1.413), (1.084, -0.03051, 1.413), (0.914, 0.03051, 1.413), (0.914, -0.03051, 1.413), (0.914, 0.03051, 1.451), (0.914, -0.03051, 1.451), (0.9708, 0.03051, 1.413), (1.028, 0.03051, 1.413), (0.9708, 0.03051, 1.451), (1.028, 0.03051, 1.451), (1.028, -0.03051, 1.413), (0.9708, -0.03051, 1.413), (1.028, -0.03051, 1.451), (0.9708, -0.03051, 1.451), (0.8841, -0.06002, 1.451), (0.8841, -0.06002, 1.413), (0.9098, -0.0377, 1.413), (0.9098, -0.0377, 1.451), (0.9047, -0.08179, 1.451), (0.9047, -0.08179, 1.413), (0.9251, -0.05452, 1.413), (0.9251, -0.05452, 1.451), (0.9387, -0.09913, 1.451), (0.9387, -0.09913, 1.413), (0.9539, -0.06864, 1.413), (0.9539, -0.06864, 1.451), (0.0, 0.04873, 1.517), (0.06303, 0.04873, 1.517), (0.06303, -0.04873, 1.517), (0.0, -0.04873, 1.517), (0.0, 0.04873, 1.608), (0.06303, 0.04873, 1.608), (0.06303, -0.04873, 1.608), (0.0, -0.04873, 1.608), (0.0, 0.07878, 1.608), (0.1689, 0.05275, 1.656), (0.1689, -0.09731, 1.656), (0.0, -0.1233, 1.608), (0.0, 0.09627, 2.001), (0.1772, 0.06573, 1.948), (0.1772, -0.1103, 1.948), (0.0, -0.1408, 2.001), (0.194, 0.09185, 1.781), (0.194, -0.1726, 1.769), (0.0, -0.2122, 1.763), (0.0, 0.1315, 1.776), (0.194, 0.09185, 1.899), (0.0, 0.1315, 1.934), (0.194, -0.1364, 1.899), (0.0, -0.176, 1.934), (0.194, -0.1364, 1.695), (0.0, -0.176, 1.66), (0.194, 0.09185, 1.695), (0.0, 0.1315, 1.66), (0.194, -0.1442, 1.809), (0.0, -0.1838, 1.814), (0.194, 0.09185, 1.809), (0.0, 0.1315, 1.814)], [], [(49, 7, 3, 40), (43, 40, 54, 55), (6, 2, 0, 8), (2, 4, 12, 13), (6, 11, 4, 2), (43, 1, 9, 46), (0, 5, 10, 8), (3, 7, 100, 101), (15, 14, 18, 19), (4, 5, 15, 12), (5, 0, 14, 15), (0, 2, 13, 14), (19, 18, 22, 23), (13, 12, 16, 17), (12, 15, 19, 16), (14, 13, 17, 18), (20, 23, 27, 24), (17, 16, 20, 21), (16, 19, 23, 20), (18, 17, 21, 22), (27, 26, 30, 31), (22, 21, 25, 26), (23, 22, 26, 27), (21, 20, 24, 25), (29, 28, 32, 33), (25, 24, 28, 29), (24, 27, 31, 28), (26, 25, 29, 30), (33, 32, 35, 34), (28, 31, 35, 32), (30, 29, 33, 34), (35, 31, 36, 38), (36, 37, 39, 38), (34, 35, 38, 39), (30, 34, 39, 37), (31, 30, 37, 36), (5, 45, 48, 10), (45, 44, 47, 48), (44, 43, 46, 47), (4, 42, 45, 5), (42, 41, 44, 45), (41, 40, 43, 44), (11, 51, 42, 4), (51, 50, 41, 42), (50, 49, 40, 41), (53, 55, 59, 57), (40, 3, 52, 54), (3, 1, 53, 52), (1, 43, 55, 53), (59, 58, 62, 63), (52, 53, 57, 56), (55, 54, 58, 59), (54, 52, 56, 58), (61, 63, 67, 65), (58, 56, 60, 62), (57, 59, 63, 61), (56, 57, 61, 60), (64, 65, 69, 68), (60, 61, 65, 64), (63, 62, 66, 67), (62, 60, 64, 66), (84, 81, 74, 75), (67, 66, 70, 71), (66, 64, 68, 70), (65, 67, 71, 69), (74, 72, 73, 75), (81, 83, 72, 74), (86, 84, 75, 73), (83, 86, 73, 72), (68, 69, 79, 78), (77, 79, 91, 90), (70, 68, 78, 76), (71, 70, 76, 77), (78, 79, 87, 82), (82, 87, 86, 83), (79, 77, 85, 87), (87, 85, 84, 86), (76, 78, 82, 80), (80, 82, 83, 81), (77, 76, 80, 85), (85, 80, 81, 84), (90, 91, 95, 94), (79, 69, 88, 91), (69, 71, 89, 88), (71, 77, 90, 89), (95, 92, 96, 99), (89, 90, 94, 93), (91, 88, 92, 95), (88, 89, 93, 92), (96, 97, 98, 99), (92, 93, 97, 96), (94, 95, 99, 98), (93, 94, 98, 97), (102, 101, 105, 106), (9, 1, 102, 103), (1, 3, 101, 102), (107, 106, 110, 111), (103, 102, 106, 107), (101, 100, 104, 105), (122, 120, 113, 114), (105, 104, 108, 109), (106, 105, 109, 110), (113, 112, 115, 114), (123, 122, 114, 115), (120, 121, 112, 113), (126, 127, 119, 116), (125, 124, 117, 118), (124, 126, 116, 117), (130, 131, 121, 120), (129, 128, 122, 123), (128, 130, 120, 122), (110, 109, 126, 124), (111, 110, 124, 125), (109, 108, 127, 126), (117, 116, 130, 128), (118, 117, 128, 129), (116, 119, 131, 130)])
_uv = me_cube_004.uv_layers.new(name='UVMap')
_uv.uv.foreach_set('vector', [0.2249, 0.657, 0.2249, 0.657, 0.2249, 0.657, 0.2249, 0.657, 0.2249, 0.657, 0.2249, 0.657, 0.2249, 0.657, 0.2249, 0.657, 0.2249, 0.657, 0.2249, 0.657, 0.2249, 0.657, 0.2249, 0.657, 0.2249, 0.657, 0.2249, 0.657, 0.2249, 0.657, 0.2249, 0.657, 0.2249, 0.657, 0.2249, 0.657, 0.2249, 0.657, 0.2249, 0.657, 0.2249, 0.657, 0.2249, 0.657, 0.2249, 0.657, 0.2249, 0.657, 0.2249, 0.657, 0.2249, 0.657, 0.2249, 0.657, 0.2249, 0.657, 0.2249, 0.657, 0.2249, 0.657, 0.2249, 0.657, 0.2249, 0.657, 0.2249, 0.657, 0.2249, 0.657, 0.2249, 0.657, 0.2249, 0.657, 0.2249, 0.657, 0.2249, 0.657, 0.2249, 0.657, 0.2249, 0.657, 0.2249, 0.657, 0.2249, 0.657, 0.2249, 0.657, 0.2249, 0.657, 0.2249, 0.657, 0.2249, 0.657, 0.2249, 0.657, 0.2249, 0.657, 0.2249, 0.657, 0.2249, 0.657, 0.2249, 0.657, 0.2249, 0.657, 0.2249, 0.657, 0.2249, 0.657, 0.2249, 0.657, 0.2249, 0.657, 0.2249, 0.657, 0.2249, 0.657, 0.2249, 0.657, 0.2249, 0.657, 0.2249, 0.657, 0.2249, 0.657, 0.2249, 0.657, 0.2249, 0.657, 0.2249, 0.657, 0.2249, 0.657, 0.2249, 0.657, 0.2249, 0.657, 0.2249, 0.657, 0.2249, 0.657, 0.2249, 0.657, 0.2249, 0.657, 0.2249, 0.657, 0.2249, 0.657, 0.2249, 0.657, 0.2249, 0.657, 0.2249, 0.657, 0.2249, 0.657, 0.2249, 0.657, 0.2249, 0.657, 0.2249, 0.657, 0.2249, 0.657, 0.2249, 0.657, 0.2249, 0.657, 0.2249, 0.657, 0.2249, 0.657, 0.2249, 0.657, 0.2249, 0.657, 0.2249, 0.657, 0.2249, 0.657, 0.2249, 0.657, 0.2249, 0.657, 0.2249, 0.657, 0.2249, 0.657, 0.2249, 0.657, 0.2249, 0.657, 0.2249, 0.657, 0.2249, 0.657, 0.2249, 0.657, 0.2249, 0.657, 0.2249, 0.657, 0.2249, 0.657, 0.2249, 0.657, 0.2249, 0.657, 0.2249, 0.657, 0.2249, 0.657, 0.2249, 0.657, 0.2249, 0.657, 0.2249, 0.657, 0.2249, 0.657, 0.2249, 0.657, 0.2249, 0.657, 0.2249, 0.657, 0.2249, 0.657, 0.2249, 0.657, 0.2249, 0.657, 0.2249, 0.657, 0.2249, 0.657, 0.2249, 0.657, 0.2249, 0.657, 0.2249, 0.657, 0.2249, 0.657, 0.2249, 0.657, 0.2249, 0.657, 0.2249, 0.657, 0.2249, 0.657, 0.2249, 0.657, 0.2249, 0.657, 0.2249, 0.657, 0.2249, 0.657, 0.2249, 0.657, 0.2249, 0.657, 0.2249, 0.657, 0.2249, 0.657, 0.2249, 0.657, 0.2249, 0.657, 0.2249, 0.657, 0.2249, 0.657, 0.2249, 0.657, 0.2249, 0.657, 0.2249, 0.657, 0.2249, 0.657, 0.2249, 0.657, 0.2249, 0.657, 0.2249, 0.657, 0.2249, 0.657, 0.2249, 0.657, 0.2249, 0.657, 0.2249, 0.657, 0.2249, 0.657, 0.2249, 0.657, 0.2249, 0.657, 0.2249, 0.657, 0.2249, 0.657, 0.2249, 0.657, 0.2249, 0.657, 0.2249, 0.657, 0.2249, 0.657, 0.2249, 0.657, 0.2249, 0.657, 0.2249, 0.657, 0.2249, 0.657, 0.2249, 0.657, 0.2249, 0.657, 0.2249, 0.657, 0.2249, 0.657, 0.2249, 0.657, 0.2249, 0.657, 0.2249, 0.657, 0.2249, 0.657, 0.2249, 0.657, 0.2249, 0.657, 0.2249, 0.657, 0.2249, 0.657, 0.2249, 0.657, 0.2249, 0.657, 0.2249, 0.657, 0.2249, 0.657, 0.2249, 0.657, 0.2249, 0.657, 0.2249, 0.657, 0.2249, 0.657, 0.2249, 0.657, 0.2249, 0.657, 0.2249, 0.657, 0.2249, 0.657, 0.2249, 0.657, 0.2249, 0.657, 0.2249, 0.657, 0.2249, 0.657, 0.2249, 0.657, 0.2249, 0.657, 0.2249, 0.657, 0.2249, 0.657, 0.2249, 0.657, 0.2249, 0.657, 0.2249, 0.657, 0.2249, 0.657, 0.2249, 0.657, 0.2249, 0.657, 0.2249, 0.657, 0.2249, 0.657, 0.2249, 0.657, 0.2249, 0.657, 0.2249, 0.657, 0.2249, 0.657, 0.2249, 0.657, 0.2249, 0.657, 0.2249, 0.657, 0.2249, 0.657, 0.2249, 0.657, 0.2249, 0.657, 0.2249, 0.657, 0.2249, 0.657, 0.2249, 0.657, 0.2249, 0.657, 0.2249, 0.657, 0.2249, 0.657, 0.2249, 0.657, 0.2249, 0.657, 0.2249, 0.657, 0.2249, 0.657, 0.2249, 0.657, 0.2249, 0.657, 0.2249, 0.657, 0.2249, 0.657, 0.2249, 0.657, 0.2249, 0.657, 0.2249, 0.657, 0.2249, 0.657, 0.2249, 0.657, 0.2249, 0.657, 0.2249, 0.657, 0.2249, 0.657, 0.2249, 0.657, 0.2249, 0.657, 0.2249, 0.657, 0.2249, 0.657, 0.2249, 0.657, 0.2249, 0.657, 0.2249, 0.657, 0.2249, 0.657, 0.2249, 0.657, 0.2249, 0.657, 0.2249, 0.657, 0.2249, 0.657, 0.2249, 0.657, 0.2249, 0.657, 0.2249, 0.657, 0.2249, 0.657, 0.2249, 0.657, 0.2249, 0.657, 0.2249, 0.657, 0.2249, 0.657, 0.2249, 0.657, 0.2249, 0.657, 0.2249, 0.657, 0.2249, 0.657, 0.2249, 0.657, 0.2249, 0.657, 0.2249, 0.657, 0.2249, 0.657, 0.2249, 0.657, 0.2249, 0.657, 0.2249, 0.657, 0.2249, 0.657, 0.2249, 0.657, 0.2249, 0.657, 0.2249, 0.657, 0.2249, 0.657, 0.2249, 0.657, 0.2249, 0.657, 0.2249, 0.657, 0.2249, 0.657, 0.2249, 0.657, 0.2249, 0.657, 0.2249, 0.657, 0.2249, 0.657, 0.2249, 0.657, 0.2249, 0.657, 0.2249, 0.657, 0.2249, 0.657, 0.2249, 0.657, 0.2249, 0.657, 0.2249, 0.657, 0.2249, 0.657, 0.2249, 0.657, 0.2249, 0.657, 0.2249, 0.657, 0.2249, 0.657, 0.2249, 0.657, 0.2249, 0.657, 0.2249, 0.657, 0.2249, 0.657, 0.2249, 0.657, 0.2249, 0.657, 0.2249, 0.657, 0.2249, 0.657, 0.2249, 0.657, 0.2249, 0.657, 0.2249, 0.657, 0.2249, 0.657, 0.2249, 0.657, 0.2249, 0.657, 0.2249, 0.657, 0.2249, 0.657, 0.2249, 0.657, 0.2249, 0.657, 0.2249, 0.657, 0.2249, 0.657, 0.2249, 0.657, 0.2249, 0.657, 0.2249, 0.657, 0.2249, 0.657, 0.2249, 0.657, 0.2249, 0.657, 0.2249, 0.657, 0.2249, 0.657, 0.2249, 0.657, 0.2249, 0.657, 0.2249, 0.657, 0.2249, 0.657, 0.2249, 0.657, 0.2249, 0.657, 0.2249, 0.657, 0.2249, 0.657, 0.2249, 0.657, 0.2249, 0.657, 0.2249, 0.657, 0.2249, 0.657, 0.2249, 0.657, 0.2249, 0.657, 0.2249, 0.657, 0.2249, 0.657, 0.2249, 0.657, 0.2249, 0.657, 0.2249, 0.657, 0.2249, 0.657, 0.2249, 0.657, 0.2249, 0.657, 0.2249, 0.657, 0.2249, 0.657, 0.2249, 0.657, 0.2249, 0.657, 0.2249, 0.657, 0.2249, 0.657, 0.2249, 0.657, 0.2249, 0.657, 0.2249, 0.657, 0.2249, 0.657, 0.2249, 0.657, 0.2249, 0.657, 0.2249, 0.657, 0.2249, 0.657, 0.2249, 0.657, 0.2249, 0.657, 0.2249, 0.657, 0.2249, 0.657, 0.2249, 0.657, 0.2249, 0.657, 0.2249, 0.657, 0.2249, 0.657, 0.2249, 0.657, 0.2249, 0.657, 0.2249, 0.657, 0.2249, 0.657, 0.2249, 0.657, 0.2249, 0.657, 0.2249, 0.657, 0.2249, 0.657, 0.2249, 0.657, 0.2249, 0.657, 0.2249, 0.657, 0.2249, 0.657, 0.2249, 0.657, 0.2249, 0.657, 0.2249, 0.657, 0.2249, 0.657, 0.2249, 0.657, 0.2249, 0.657, 0.2249, 0.657, 0.2249, 0.657, 0.2249, 0.657, 0.2249, 0.657, 0.2249, 0.657, 0.2249, 0.657, 0.2249, 0.657, 0.2249, 0.657, 0.2249, 0.657, 0.2249, 0.657, 0.2249, 0.657, 0.2249, 0.657, 0.2249, 0.657, 0.2249, 0.657, 0.2249, 0.657, 0.2249, 0.657, 0.2249, 0.657, 0.2249, 0.657, 0.2249, 0.657, 0.2249, 0.657, 0.2249, 0.657, 0.2249, 0.657, 0.2249, 0.657, 0.2249, 0.657, 0.2249, 0.657, 0.2249, 0.657, 0.2249, 0.657, 0.2249, 0.657, 0.2249, 0.657, 0.2249, 0.657, 0.2249, 0.657, 0.2249, 0.657, 0.2249, 0.657, 0.2249, 0.657, 0.2249, 0.657, 0.2249, 0.657, 0.2249, 0.657, 0.2249, 0.657, 0.2249, 0.657, 0.2249, 0.657, 0.2249, 0.657, 0.2249, 0.657, 0.2249, 0.657, 0.2249, 0.657, 0.2249, 0.657, 0.2249, 0.657, 0.2249, 0.657, 0.2249, 0.657, 0.2249, 0.657, 0.2249, 0.657, 0.2249, 0.657, 0.2249, 0.657, 0.2249, 0.657, 0.2249, 0.657, 0.2249, 0.657, 0.2249, 0.657, 0.2249, 0.657, 0.2249, 0.657, 0.2249, 0.657, 0.2249, 0.657, 0.2249, 0.657, 0.2249, 0.657, 0.2249, 0.657, 0.2249, 0.657, 0.2249, 0.657, 0.2249, 0.657, 0.2249, 0.657, 0.2249, 0.657, 0.2249, 0.657, 0.2249, 0.657, 0.2249, 0.657, 0.2249, 0.657, 0.2249, 0.657, 0.2249, 0.657, 0.2249, 0.657, 0.2249, 0.657, 0.2249, 0.657, 0.2249, 0.657, 0.2249, 0.657, 0.2249, 0.657, 0.2249, 0.657, 0.2249, 0.657, 0.2249, 0.657, 0.2249, 0.657, 0.2249, 0.657, 0.2249, 0.657, 0.2249, 0.657, 0.2249, 0.657])
me_cube_004.materials.append(mat_material_001)
me_cube_004.update()
me_cube_006 = bpy.data.meshes.new('Cube.006')
me_cube_006.from_pydata([(0.03044, -0.1199, 0.8604), (0.1825, -0.1335, 1.504), (0.03044, 0.1138, 0.8749), (0.1825, 0.1335, 1.504), (0.1501, 0.1335, 0.9256), (0.1501, -0.1335, 0.9256), (3.21e-18, 0.1138, 0.8749), (0.0, 0.1335, 1.504), (0.0, -0.1199, 0.8604), (0.0, -0.1335, 1.504), (0.0, -0.1335, 0.9256), (0.0, 0.1335, 0.9256), (0.1397, 0.1027, 0.8419), (0.03484, 0.1027, 0.8404), (0.03484, -0.1027, 0.8404), (0.1397, -0.1027, 0.8419), (0.1249, 0.06859, 0.4866), (0.05491, 0.06859, 0.4851), (0.05491, -0.06859, 0.4851), (0.1249, -0.06859, 0.4866), (0.1251, 0.06859, 0.452), (0.0551, 0.06859, 0.4505), (0.0551, -0.06859, 0.4505), (0.1251, -0.06859, 0.452), (0.1255, 0.06859, 0.4215), (0.05548, 0.06859, 0.4199), (0.05548, -0.06859, 0.4199), (0.1255, -0.06859, 0.4215), (0.1282, 0.06859, 0.0928), (0.05825, 0.06859, 0.09124), (0.05825, -0.06859, 0.09124), (0.1282, -0.06859, 0.0928), (0.1293, 0.06859, 0.003886), (0.05935, 0.06859, 0.002328), (0.05935, -0.06859, 0.002328), (0.1293, -0.06859, 0.003886), (0.1282, -0.2875, 0.04919), (0.05825, -0.2875, 0.04763), (0.1293, -0.2875, 0.003886), (0.05935, -0.2875, 0.002328), (0.1744, 0.1335, 1.359), (0.1663, 0.1335, 1.215), (0.1582, 0.1335, 1.07), (0.1744, -0.1335, 1.359), (0.1663, -0.1335, 1.215), (0.1582, -0.1335, 1.07), (0.0, -0.1335, 1.359), (0.0, -0.1335, 1.215), (0.0, -0.1335, 1.07), (0.0, 0.1335, 1.359), (0.0, 0.1335, 1.215), (0.0, 0.1335, 1.07), (0.2571, 0.059, 1.474), (0.2571, -0.059, 1.474), (0.2571, 0.059, 1.389), (0.2571, -0.059, 1.389), (0.4899, 0.059, 1.474), (0.4899, -0.059, 1.474), (0.4899, 0.059, 1.389), (0.4899, -0.059, 1.389), (0.5276, 0.059, 1.474), (0.5276, -0.059, 1.474), (0.5276, 0.059, 1.389), (0.5276, -0.059, 1.389), (0.5653, 0.059, 1.474), (0.5653, -0.059, 1.474), (0.5653, 0.059, 1.389), (0.5653, -0.059, 1.389), (0.8799, 0.03051, 1.451), (0.8799, -0.03051, 1.451), (0.8799, 0.03051, 1.413), (0.8799, -0.03051, 1.413), (1.084, 0.03051, 1.451), (1.084, -0.03051, 1.451), (1.084, 0.03051, 1.413), (1.084, -0.03051, 1.413), (0.914, 0.03051, 1.413), (0.914, -0.03051, 1.413), (0.914, 0.03051, 1.451), (0.914, -0.03051, 1.451), (0.9708, 0.03051, 1.413), (1.028, 0.03051, 1.413), (0.9708, 0.03051, 1.451), (1.028, 0.03051, 1.451), (1.028, -0.03051, 1.413), (0.9708, -0.03051, 1.413), (1.028, -0.03051, 1.451), (0.9708, -0.03051, 1.451), (0.8841, -0.06002, 1.451), (0.8841, -0.06002, 1.413), (0.9098, -0.0377, 1.413), (0.9098, -0.0377, 1.451), (0.9047, -0.08179, 1.451), (0.9047, -0.08179, 1.413), (0.9251, -0.05452, 1.413), (0.9251, -0.05452, 1.451), (0.9387, -0.09913, 1.451), (0.9387, -0.09913, 1.413), (0.9539, -0.06864, 1.413), (0.9539, -0.06864, 1.451), (0.0, 0.04873, 1.517), (0.06303, 0.04873, 1.517), (0.06303, -0.04873, 1.517), (0.0, -0.04873, 1.517), (0.0, 0.04873, 1.608), (0.06303, 0.04873, 1.608), (0.06303, -0.04873, 1.608), (0.0, -0.04873, 1.608), (0.0, 0.07878, 1.608), (0.1689, 0.05275, 1.656), (0.1689, -0.09731, 1.656), (0.0, -0.1233, 1.608), (0.0, 0.09627, 2.001), (0.1772, 0.06573, 1.948), (0.1772, -0.1103, 1.948), (0.0, -0.1408, 2.001), (0.194, 0.09185, 1.781), (0.194, -0.1726, 1.769), (0.0, -0.2122, 1.763), (0.0, 0.1315, 1.776), (0.194, 0.09185, 1.899), (0.0, 0.1315, 1.934), (0.194, -0.1364, 1.899), (0.0, -0.176, 1.934), (0.194, -0.1364, 1.695), (0.0, -0.176, 1.66), (0.194, 0.09185, 1.695), (0.0, 0.1315, 1.66), (0.194, -0.1442, 1.809), (0.0, -0.1838, 1.814), (0.194, 0.09185, 1.809), (0.0, 0.1315, 1.814), (0.1541, 0.1335, 0.9979), (0.1541, -0.1335, 0.9979), (0.0, -0.1335, 0.9979), (0.0, 0.1335, 0.9979), (0.1558, 0.1335, 1.027), (0.1558, -0.1335, 1.027), (0.0, -0.1335, 1.027), (0.0, 0.1335, 1.027), (0.1652, 0.1427, 1.026), (0.1633, 0.143, 0.9974), (0.1652, -0.1427, 1.026), (0.1633, -0.143, 0.9974), (0.0, -0.1467, 1.027), (0.0, -0.1467, 0.9979), (0.0, 0.1467, 1.027), (0.0, 0.1467, 0.9979), (0.05806, -0.06859, 0.1136), (0.128, -0.06859, 0.1152), (0.128, 0.06859, 0.1152), (0.05806, 0.06859, 0.1136), (0.1428, -0.09782, 0.1112), (0.04305, 0.09782, 0.1089), (0.04305, -0.09782, 0.1089), (0.1428, 0.09782, 0.1112), (0.09938, -0.1502, 1.873), (0.05855, -0.1674, 1.875), (0.09718, -0.1547, 1.826), (0.06075, -0.1682, 1.828), (0.08898, -0.1739, 1.869), (0.06922, -0.1805, 1.872), (0.08756, -0.1771, 1.83), (0.07015, -0.1812, 1.832), (0.1009, -0.1724, 1.873), (0.05753, -0.1814, 1.875), (0.09789, -0.1764, 1.826), (0.05953, -0.1826, 1.828), (0.0, 0.09627, 2.001), (0.1772, 0.06573, 1.948), (0.1772, -0.1103, 1.948), (0.0, -0.1408, 2.001), (0.194, 0.09185, 1.781), (0.0, 0.1315, 1.776), (0.194, 0.09185, 1.899), (0.0, 0.1315, 1.934), (0.194, -0.1364, 1.899), (0.0, -0.176, 1.934), (0.194, 0.09185, 1.695), (0.0, 0.1315, 1.66), (0.3005, -0.1364, 1.935), (0.194, 0.09185, 1.809), (0.0, 0.1315, 1.814), (0.194, -0.14, 1.857), (0.194, -0.06294, 1.809), (0.194, -0.05516, 1.86), (0.3005, 0.09185, 1.935), (0.2838, 0.06573, 1.984), (0.2838, -0.1103, 1.984), (0.2094, 0.06573, 2.056), (0.03215, 0.09627, 2.109), (0.03215, -0.1408, 2.109), (0.2094, -0.1103, 2.056), (0.03059, -0.2699, 1.988), (0.2246, -0.2302, 1.953), (0.2078, -0.2041, 2.002), (0.03059, -0.2347, 2.055), (0.2246, 0.1857, 1.953), (0.03059, 0.2253, 1.988), (0.03059, 0.1901, 2.055), (0.2078, 0.1596, 2.002), (0.1723, 0.1482, 1.696), (0.06475, 0.1702, 1.676), (0.06475, 0.1702, 1.741), (0.1723, 0.1482, 1.744), (0.2297, 0.1673, 1.809), (0.03568, 0.2069, 1.814), (0.03568, 0.2069, 1.934), (0.2297, 0.1673, 1.899), (0.1706, 0.1775, 1.782), (0.02289, 0.2077, 1.778), (0.02289, 0.2077, 1.807), (0.1706, 0.1775, 1.804), (0.3064, -0.14, 1.857), (0.3064, -0.05516, 1.86), (0.3064, -0.06294, 1.809), (0.3064, 0.09185, 1.809), (0.3064, 0.09185, 1.899), (0.3064, -0.1364, 1.899)], [], [(49, 7, 3, 40), (43, 40, 54, 55), (6, 2, 0, 8), (2, 4, 12, 13), (6, 11, 4, 2), (43, 1, 9, 46), (0, 5, 10, 8), (3, 7, 100, 101), (15, 14, 18, 19), (4, 5, 15, 12), (5, 0, 14, 15), (0, 2, 13, 14), (19, 18, 22, 23), (13, 12, 16, 17), (12, 15, 19, 16), (14, 13, 17, 18), (20, 23, 27, 24), (17, 16, 20, 21), (16, 19, 23, 20), (18, 17, 21, 22), (149, 148, 30, 31), (22, 21, 25, 26), (23, 22, 26, 27), (21, 20, 24, 25), (29, 28, 32, 33), (151, 150, 28, 29), (150, 149, 31, 28), (148, 151, 29, 30), (33, 32, 35, 34), (28, 31, 35, 32), (30, 29, 33, 34), (35, 31, 36, 38), (36, 37, 39, 38), (34, 35, 38, 39), (30, 34, 39, 37), (31, 30, 37, 36), (137, 45, 48, 138), (45, 44, 47, 48), (44, 43, 46, 47), (136, 42, 45, 137), (42, 41, 44, 45), (41, 40, 43, 44), (139, 51, 42, 136), (51, 50, 41, 42), (50, 49, 40, 41), (53, 55, 59, 57), (40, 3, 52, 54), (3, 1, 53, 52), (1, 43, 55, 53), (59, 58, 62, 63), (52, 53, 57, 56), (55, 54, 58, 59), (54, 52, 56, 58), (61, 63, 67, 65), (58, 56, 60, 62), (57, 59, 63, 61), (56, 57, 61, 60), (64, 65, 69, 68), (60, 61, 65, 64), (63, 62, 66, 67), (62, 60, 64, 66), (84, 81, 74, 75), (67, 66, 70, 71), (66, 64, 68, 70), (65, 67, 71, 69), (74, 72, 73, 75), (81, 83, 72, 74), (86, 84, 75, 73), (83, 86, 73, 72), (68, 69, 79, 78), (77, 79, 91, 90), (70, 68, 78, 76), (71, 70, 76, 77), (78, 79, 87, 82), (82, 87, 86, 83), (79, 77, 85, 87), (87, 85, 84, 86), (76, 78, 82, 80), (80, 82, 83, 81), (77, 76, 80, 85), (85, 80, 81, 84), (90, 91, 95, 94), (79, 69, 88, 91), (69, 71, 89, 88), (71, 77, 90, 89), (95, 92, 96, 99), (89, 90, 94, 93), (91, 88, 92, 95), (88, 89, 93, 92), (96, 97, 98, 99), (92, 93, 97, 96), (94, 95, 99, 98), (93, 94, 98, 97), (102, 101, 105, 106), (9, 1, 102, 103), (1, 3, 101, 102), (107, 106, 110, 111), (103, 102, 106, 107), (101, 100, 104, 105), (122, 120, 113, 114), (105, 104, 108, 109), (106, 105, 109, 110), (113, 112, 115, 114), (123, 122, 114, 115), (120, 121, 112, 113), (126, 127, 119, 116), (125, 124, 117, 118), (124, 126, 116, 117), (130, 131, 121, 120), (129, 128, 122, 123), (128, 130, 120, 122), (110, 109, 126, 124), (111, 110, 124, 125), (109, 108, 127, 126), (117, 116, 130, 128), (118, 117, 128, 129), (116, 119, 131, 130), (11, 135, 132, 4), (4, 132, 133, 5), (5, 133, 134, 10), (134, 133, 143, 145), (136, 137, 142, 140), (133, 132, 141, 143), (147, 146, 140, 141), (141, 140, 142, 143), (143, 142, 144, 145), (132, 135, 147, 141), (137, 138, 144, 142), (139, 136, 140, 146), (154, 153, 151, 148), (155, 152, 149, 150), (153, 155, 150, 151), (152, 154, 148, 149), (27, 26, 154, 152), (25, 24, 155, 153), (24, 27, 152, 155), (26, 25, 153, 154), (159, 157, 156, 158), (163, 162, 160, 161), (158, 156, 164, 166), (157, 159, 167, 165), (156, 157, 165, 164), (159, 158, 166, 167), (161, 160, 164, 165), (160, 162, 166, 164), (163, 161, 165, 167), (162, 163, 167, 166), (180, 186, 187, 188), (174, 186, 180, 176), (169, 187, 186, 174), (170, 188, 187, 169), (176, 180, 188, 170), (189, 190, 191, 192), (168, 190, 189, 169), (171, 191, 190, 168), (170, 192, 191, 171), (169, 189, 192, 170), (193, 194, 195, 196), (176, 194, 193, 177), (170, 195, 194, 176), (171, 196, 195, 170), (177, 193, 196, 171), (197, 198, 199, 200), (175, 198, 197, 174), (168, 199, 198, 175), (169, 200, 199, 168), (174, 197, 200, 169), (201, 202, 203, 204), (179, 202, 201, 178), (173, 203, 202, 179), (172, 204, 203, 173), (178, 201, 204, 172), (205, 206, 207, 208), (182, 206, 205, 181), (175, 207, 206, 182), (174, 208, 207, 175), (181, 205, 208, 174), (209, 210, 211, 212), (173, 210, 209, 172), (182, 211, 210, 173), (181, 212, 211, 182), (172, 209, 212, 181), (213, 214, 215, 216, 217, 218), (185, 214, 213, 183), (184, 215, 214, 185), (181, 216, 215, 184), (174, 217, 216, 181), (176, 218, 217, 174), (183, 213, 218, 176)])
_uv = me_cube_006.uv_layers.new(name='UVMap')
_uv.uv.foreach_set('vector', [0.02123, 0.965, 0.02123, 0.965, 0.02123, 0.965, 0.02123, 0.965, 0.2249, 0.657, 0.2249, 0.657, 0.2249, 0.657, 0.2249, 0.657, 0.2333, 0.08903, 0.2333, 0.08903, 0.2333, 0.08903, 0.2333, 0.08903, 0.2333, 0.08903, 0.2333, 0.08903, 0.2333, 0.08903, 0.2333, 0.08903, 0.2333, 0.08903, 0.2333, 0.08903, 0.2333, 0.08903, 0.2333, 0.08903, 0.02123, 0.965, 0.02123, 0.965, 0.02123, 0.965, 0.02123, 0.965, 0.2333, 0.08903, 0.2333, 0.08903, 0.2333, 0.08903, 0.2333, 0.08903, 0.2249, 0.657, 0.2249, 0.657, 0.2249, 0.657, 0.2249, 0.657, 0.2333, 0.08903, 0.2333, 0.08903, 0.2333, 0.08903, 0.2333, 0.08903, 0.2333, 0.08903, 0.2333, 0.08903, 0.2333, 0.08903, 0.2333, 0.08903, 0.2333, 0.08903, 0.2333, 0.08903, 0.2333, 0.08903, 0.2333, 0.08903, 0.2333, 0.08903, 0.2333, 0.08903, 0.2333, 0.08903, 0.2333, 0.08903, 0.08633, 0.08903, 0.08633, 0.08903, 0.08633, 0.08903, 0.08633, 0.08903, 0.2333, 0.08903, 0.2333, 0.08903, 0.2333, 0.08903, 0.2333, 0.08903, 0.2333, 0.08903, 0.2333, 0.08903, 0.2333, 0.08903, 0.2333, 0.08903, 0.2333, 0.08903, 0.2333, 0.08903, 0.2333, 0.08903, 0.2333, 0.08903, 0.2333, 0.08903, 0.2333, 0.08903, 0.2333, 0.08903, 0.2333, 0.08903, 0.2333, 0.08903, 0.2333, 0.08903, 0.2333, 0.08903, 0.2333, 0.08903, 0.2333, 0.08903, 0.2333, 0.08903, 0.2333, 0.08903, 0.2333, 0.08903, 0.2333, 0.08903, 0.2333, 0.08903, 0.2333, 0.08903, 0.2333, 0.08903, 0.9872, 0.909, 0.9872, 0.909, 0.9872, 0.909, 0.9872, 0.909, 0.2333, 0.08903, 0.2333, 0.08903, 0.2333, 0.08903, 0.2333, 0.08903, 0.08633, 0.08903, 0.08633, 0.08903, 0.08633, 0.08903, 0.08633, 0.08903, 0.2333, 0.08903, 0.2333, 0.08903, 0.2333, 0.08903, 0.2333, 0.08903, 0.9872, 0.909, 0.9872, 0.909, 0.9872, 0.909, 0.9872, 0.909, 0.9872, 0.909, 0.9872, 0.909, 0.9872, 0.909, 0.9872, 0.909, 0.9872, 0.909, 0.9872, 0.909, 0.9872, 0.909, 0.9872, 0.909, 0.9872, 0.909, 0.9872, 0.909, 0.9872, 0.909, 0.9872, 0.909, 0.9872, 0.909, 0.9872, 0.909, 0.9872, 0.909, 0.9872, 0.909, 0.9872, 0.909, 0.9872, 0.909, 0.9872, 0.909, 0.9872, 0.909, 0.9872, 0.909, 0.9872, 0.909, 0.9872, 0.909, 0.9872, 0.909, 0.9872, 0.909, 0.9872, 0.909, 0.9872, 0.909, 0.9872, 0.909, 0.9872, 0.909, 0.9872, 0.909, 0.9872, 0.909, 0.9872, 0.909, 0.9872, 0.909, 0.9872, 0.909, 0.9872, 0.909, 0.9872, 0.909, 0.9872, 0.909, 0.9872, 0.909, 0.9872, 0.909, 0.9872, 0.909, 0.9872, 0.909, 0.9872, 0.909, 0.9872, 0.909, 0.9872, 0.909, 0.02123, 0.965, 0.02123, 0.965, 0.02123, 0.965, 0.02123, 0.965, 0.02123, 0.965, 0.02123, 0.965, 0.02123, 0.965, 0.02123, 0.965, 0.02123, 0.965, 0.02123, 0.965, 0.02123, 0.965, 0.02123, 0.965, 0.02123, 0.965, 0.02123, 0.965, 0.02123, 0.965, 0.02123, 0.965, 0.02123, 0.965, 0.02123, 0.965, 0.02123, 0.965, 0.02123, 0.965, 0.02123, 0.965, 0.02123, 0.965, 0.02123, 0.965, 0.02123, 0.965, 0.02123, 0.965, 0.02123, 0.965, 0.02123, 0.965, 0.02123, 0.965, 0.02123, 0.965, 0.02123, 0.965, 0.02123, 0.965, 0.02123, 0.965, 0.02123, 0.965, 0.02123, 0.965, 0.02123, 0.965, 0.02123, 0.965, 0.2249, 0.657, 0.2249, 0.657, 0.2249, 0.657, 0.2249, 0.657, 0.2249, 0.657, 0.2249, 0.657, 0.2249, 0.657, 0.2249, 0.657, 0.2249, 0.657, 0.2249, 0.657, 0.2249, 0.657, 0.2249, 0.657, 0.2249, 0.657, 0.2249, 0.657, 0.2249, 0.657, 0.2249, 0.657, 0.2249, 0.657, 0.2249, 0.657, 0.2249, 0.657, 0.2249, 0.657, 0.2249, 0.657, 0.2249, 0.657, 0.2249, 0.657, 0.2249, 0.657, 0.2249, 0.657, 0.2249, 0.657, 0.2249, 0.657, 0.2249, 0.657, 0.2249, 0.657, 0.2249, 0.657, 0.2249, 0.657, 0.2249, 0.657, 0.2249, 0.657, 0.2249, 0.657, 0.2249, 0.657, 0.2249, 0.657, 0.2249, 0.657, 0.2249, 0.657, 0.2249, 0.657, 0.2249, 0.657, 0.2249, 0.657, 0.2249, 0.657, 0.2249, 0.657, 0.2249, 0.657, 0.2249, 0.657, 0.2249, 0.657, 0.2249, 0.657, 0.2249, 0.657, 0.2249, 0.657, 0.2249, 0.657, 0.2249, 0.657, 0.2249, 0.657, 0.2249, 0.657, 0.2249, 0.657, 0.2249, 0.657, 0.2249, 0.657, 0.2249, 0.657, 0.2249, 0.657, 0.2249, 0.657, 0.2249, 0.657, 0.2249, 0.657, 0.2249, 0.657, 0.2249, 0.657, 0.2249, 0.657, 0.2249, 0.657, 0.2249, 0.657, 0.2249, 0.657, 0.2249, 0.657, 0.2249, 0.657, 0.2249, 0.657, 0.2249, 0.657, 0.2249, 0.657, 0.2249, 0.657, 0.2249, 0.657, 0.2249, 0.657, 0.2249, 0.657, 0.2249, 0.657, 0.2249, 0.657, 0.2249, 0.657, 0.2249, 0.657, 0.2249, 0.657, 0.2249, 0.657, 0.2249, 0.657, 0.2249, 0.657, 0.2249, 0.657, 0.2249, 0.657, 0.2249, 0.657, 0.2249, 0.657, 0.2249, 0.657, 0.2249, 0.657, 0.2249, 0.657, 0.2249, 0.657, 0.2249, 0.657, 0.2249, 0.657, 0.2249, 0.657, 0.2249, 0.657, 0.2249, 0.657, 0.2249, 0.657, 0.2249, 0.657, 0.2249, 0.657, 0.2249, 0.657, 0.2249, 0.657, 0.2249, 0.657, 0.2249, 0.657, 0.2249, 0.657, 0.2249, 0.657, 0.2249, 0.657, 0.2249, 0.657, 0.2249, 0.657, 0.2249, 0.657, 0.2249, 0.657, 0.2249, 0.657, 0.2249, 0.657, 0.2249, 0.657, 0.2249, 0.657, 0.2249, 0.657, 0.2249, 0.657, 0.2249, 0.657, 0.2249, 0.657, 0.2249, 0.657, 0.2249, 0.657, 0.2249, 0.657, 0.2249, 0.657, 0.2249, 0.657, 0.2249, 0.657, 0.2249, 0.657, 0.2249, 0.657, 0.2249, 0.657, 0.2249, 0.657, 0.2249, 0.657, 0.2249, 0.657, 0.2249, 0.657, 0.2249, 0.657, 0.2249, 0.657, 0.2249, 0.657, 0.2249, 0.657, 0.2249, 0.657, 0.2249, 0.657, 0.2249, 0.657, 0.2249, 0.657, 0.2249, 0.657, 0.2249, 0.657, 0.2249, 0.657, 0.2249, 0.657, 0.2249, 0.657, 0.2249, 0.657, 0.2249, 0.657, 0.2249, 0.657, 0.2249, 0.657, 0.2249, 0.657, 0.2249, 0.657, 0.2249, 0.657, 0.2249, 0.657, 0.2249, 0.657, 0.2249, 0.657, 0.2249, 0.657, 0.2249, 0.657, 0.2249, 0.657, 0.2249, 0.657, 0.2249, 0.657, 0.2249, 0.657, 0.2249, 0.657, 0.2249, 0.657, 0.2249, 0.657, 0.2249, 0.657, 0.2249, 0.657, 0.2249, 0.657, 0.2249, 0.657, 0.2249, 0.657, 0.2249, 0.657, 0.2249, 0.657, 0.2249, 0.657, 0.2249, 0.657, 0.2249, 0.657, 0.2249, 0.657, 0.2249, 0.657, 0.2249, 0.657, 0.2249, 0.657, 0.2249, 0.657, 0.2249, 0.657, 0.2249, 0.657, 0.2249, 0.657, 0.2249, 0.657, 0.2249, 0.657, 0.2249, 0.657, 0.2249, 0.657, 0.2249, 0.657, 0.2249, 0.657, 0.2249, 0.657, 0.2249, 0.657, 0.2249, 0.657, 0.2249, 0.657, 0.2249, 0.657, 0.2249, 0.657, 0.2249, 0.657, 0.2249, 0.657, 0.02123, 0.965, 0.02123, 0.965, 0.02123, 0.965, 0.02123, 0.965, 0.02123, 0.965, 0.02123, 0.965, 0.02123, 0.965, 0.02123, 0.965, 0.2249, 0.657, 0.2249, 0.657, 0.2249, 0.657, 0.2249, 0.657, 0.2249, 0.657, 0.2249, 0.657, 0.2249, 0.657, 0.2249, 0.657, 0.2249, 0.657, 0.2249, 0.657, 0.2249, 0.657, 0.2249, 0.657, 0.2249, 0.657, 0.2249, 0.657, 0.2249, 0.657, 0.2249, 0.657, 0.2249, 0.657, 0.2249, 0.657, 0.2249, 0.657, 0.2249, 0.657, 0.2249, 0.657, 0.2249, 0.657, 0.2249, 0.657, 0.2249, 0.657, 0.2249, 0.657, 0.2249, 0.657, 0.2249, 0.657, 0.2249, 0.657, 0.2249, 0.657, 0.2249, 0.657, 0.2249, 0.657, 0.2249, 0.657, 0.2249, 0.657, 0.2249, 0.657, 0.2249, 0.657, 0.2249, 0.657, 0.2249, 0.657, 0.2249, 0.657, 0.2249, 0.657, 0.2249, 0.657, 0.2249, 0.657, 0.2249, 0.657, 0.2249, 0.657, 0.2249, 0.657, 0.2249, 0.657, 0.2249, 0.657, 0.2249, 0.657, 0.2249, 0.657, 0.2249, 0.657, 0.2249, 0.657, 0.2249, 0.657, 0.2249, 0.657, 0.2249, 0.657, 0.2249, 0.657, 0.2249, 0.657, 0.2249, 0.657, 0.2249, 0.657, 0.2249, 0.657, 0.2249, 0.657, 0.2249, 0.657, 0.2249, 0.657, 0.2249, 0.657, 0.2249, 0.657, 0.2249, 0.657, 0.2249, 0.657, 0.2249, 0.657, 0.2249, 0.657, 0.2249, 0.657, 0.2249, 0.657, 0.2249, 0.657, 0.2249, 0.657, 0.2249, 0.657, 0.2249, 0.657, 0.2249, 0.657, 0.2249, 0.657, 0.2249, 0.657, 0.2249, 0.657, 0.2249, 0.657, 0.2249, 0.657, 0.2249, 0.657, 0.2249, 0.657, 0.2249, 0.657, 0.2249, 0.657, 0.2249, 0.657, 0.2333, 0.08903, 0.2333, 0.08903, 0.2333, 0.08903, 0.2333, 0.08903, 0.2333, 0.08903, 0.2333, 0.08903, 0.2333, 0.08903, 0.2333, 0.08903, 0.2333, 0.08903, 0.2333, 0.08903, 0.2333, 0.08903, 0.2333, 0.08903, 0.9809, 0.917, 0.9809, 0.917, 0.9809, 0.917, 0.9809, 0.917, 0.9809, 0.917, 0.9809, 0.917, 0.9809, 0.917, 0.9809, 0.917, 0.9809, 0.917, 0.9809, 0.917, 0.9809, 0.917, 0.9809, 0.917, 0.9809, 0.917, 0.9809, 0.917, 0.9809, 0.917, 0.9809, 0.917, 0.9809, 0.917, 0.9809, 0.917, 0.9809, 0.917, 0.9809, 0.917, 0.9809, 0.917, 0.9809, 0.917, 0.9809, 0.917, 0.9809, 0.917, 0.9809, 0.917, 0.9809, 0.917, 0.9809, 0.917, 0.9809, 0.917, 0.9809, 0.917, 0.9809, 0.917, 0.9809, 0.917, 0.9809, 0.917, 0.9809, 0.917, 0.9809, 0.917, 0.9809, 0.917, 0.9809, 0.917, 0.2333, 0.08903, 0.2333, 0.08903, 0.2333, 0.08903, 0.2333, 0.08903, 0.2333, 0.08903, 0.2333, 0.08903, 0.2333, 0.08903, 0.2333, 0.08903, 0.2333, 0.08903, 0.2333, 0.08903, 0.2333, 0.08903, 0.2333, 0.08903, 0.2333, 0.08903, 0.2333, 0.08903, 0.2333, 0.08903, 0.2333, 0.08903, 0.2333, 0.08903, 0.2333, 0.08903, 0.2333, 0.08903, 0.2333, 0.08903, 0.2333, 0.08903, 0.2333, 0.08903, 0.2333, 0.08903, 0.2333, 0.08903, 0.2333, 0.08903, 0.2333, 0.08903, 0.2333, 0.08903, 0.2333, 0.08903, 0.2333, 0.08903, 0.2333, 0.08903, 0.2333, 0.08903, 0.2333, 0.08903, 0.01913, 0.977, 0.01913, 0.977, 0.01913, 0.977, 0.01913, 0.977, 0.4181, 0.161, 0.4181, 0.161, 0.4181, 0.161, 0.4181, 0.161, 0.01913, 0.977, 0.01913, 0.977, 0.01913, 0.977, 0.01913, 0.977, 0.01913, 0.977, 0.01913, 0.977, 0.01913, 0.977, 0.01913, 0.977, 0.01913, 0.977, 0.01913, 0.977, 0.01913, 0.977, 0.01913, 0.977, 0.01913, 0.977, 0.01913, 0.977, 0.01913, 0.977, 0.01913, 0.977, 0.01913, 0.977, 0.01913, 0.977, 0.01913, 0.977, 0.01913, 0.977, 0.01913, 0.977, 0.01913, 0.977, 0.01913, 0.977, 0.01913, 0.977, 0.01913, 0.977, 0.01913, 0.977, 0.01913, 0.977, 0.01913, 0.977, 0.01913, 0.977, 0.01913, 0.977, 0.01913, 0.977, 0.01913, 0.977, 0.5336, 0.381, 0.5336, 0.381, 0.5336, 0.381, 0.5336, 0.381, 0.5336, 0.381, 0.5336, 0.381, 0.5336, 0.381, 0.5336, 0.381, 0.5336, 0.381, 0.5336, 0.381, 0.5336, 0.381, 0.5336, 0.381, 0.5336, 0.381, 0.5336, 0.381, 0.5336, 0.381, 0.5336, 0.381, 0.5336, 0.381, 0.5336, 0.381, 0.5336, 0.381, 0.5336, 0.381, 0.5336, 0.381, 0.5336, 0.381, 0.5336, 0.381, 0.5336, 0.381, 0.5336, 0.381, 0.5336, 0.381, 0.5336, 0.381, 0.5336, 0.381, 0.5336, 0.381, 0.5336, 0.381, 0.5336, 0.381, 0.5336, 0.381, 0.5336, 0.381, 0.5336, 0.381, 0.5336, 0.381, 0.5336, 0.381, 0.5336, 0.381, 0.5336, 0.381, 0.5336, 0.381, 0.5336, 0.381, 0.5336, 0.381, 0.5336, 0.381, 0.5336, 0.381, 0.5336, 0.381, 0.5336, 0.381, 0.5336, 0.381, 0.5336, 0.381, 0.5336, 0.381, 0.5336, 0.381, 0.5336, 0.381, 0.5336, 0.381, 0.5336, 0.381, 0.5336, 0.381, 0.5336, 0.381, 0.5336, 0.381, 0.5336, 0.381, 0.5336, 0.381, 0.5336, 0.381, 0.5336, 0.381, 0.5336, 0.381, 0.5336, 0.381, 0.5336, 0.381, 0.5336, 0.381, 0.5336, 0.381, 0.5336, 0.381, 0.5336, 0.381, 0.5336, 0.381, 0.5336, 0.381, 0.5336, 0.381, 0.5336, 0.381, 0.5336, 0.381, 0.5336, 0.381, 0.5336, 0.381, 0.5336, 0.381, 0.5336, 0.381, 0.5336, 0.381, 0.5336, 0.381, 0.5336, 0.381, 0.5336, 0.381, 0.5336, 0.381, 0.5336, 0.381, 0.5336, 0.381, 0.5336, 0.381, 0.5336, 0.381, 0.5336, 0.381, 0.5336, 0.381, 0.5336, 0.381, 0.5336, 0.381, 0.5336, 0.381, 0.5336, 0.381, 0.5336, 0.381, 0.5336, 0.381, 0.5336, 0.381, 0.5336, 0.381, 0.5336, 0.381, 0.5336, 0.381, 0.5336, 0.381, 0.5336, 0.381, 0.5336, 0.381, 0.5336, 0.381, 0.5336, 0.381, 0.5336, 0.381, 0.5336, 0.381, 0.5336, 0.381, 0.5336, 0.381, 0.5336, 0.381, 0.5336, 0.381, 0.5336, 0.381, 0.5336, 0.381, 0.5336, 0.381, 0.5336, 0.381, 0.5336, 0.381, 0.5336, 0.381, 0.5336, 0.381, 0.5336, 0.381, 0.5336, 0.381, 0.5336, 0.381, 0.5336, 0.381, 0.5336, 0.381, 0.5336, 0.381, 0.5336, 0.381, 0.5336, 0.381, 0.5336, 0.381, 0.5336, 0.381, 0.5336, 0.381, 0.5336, 0.381, 0.5336, 0.381, 0.5336, 0.381, 0.5336, 0.381, 0.5336, 0.381, 0.5336, 0.381, 0.5336, 0.381, 0.5336, 0.381, 0.5336, 0.381, 0.5336, 0.381, 0.5336, 0.381, 0.5336, 0.381, 0.5336, 0.381, 0.5336, 0.381, 0.5336, 0.381, 0.5336, 0.381, 0.5336, 0.381, 0.5336, 0.381, 0.5336, 0.381, 0.5336, 0.381, 0.5336, 0.381, 0.5336, 0.381, 0.5336, 0.381, 0.5336, 0.381, 0.5336, 0.381, 0.5336, 0.381, 0.5336, 0.381, 0.5336, 0.381, 0.5336, 0.381, 0.5336, 0.381, 0.5336, 0.381, 0.5336, 0.381, 0.5336, 0.381, 0.5336, 0.381, 0.5336, 0.381, 0.5336, 0.381, 0.5336, 0.381, 0.5336, 0.381, 0.5336, 0.381, 0.5336, 0.381, 0.5336, 0.381, 0.5336, 0.381, 0.5336, 0.381, 0.5336, 0.381, 0.5336, 0.381])
me_cube_006.materials.append(mat_material_001)
me_cube_006.update()
me_plane_001 = bpy.data.meshes.new('Plane.001')
me_plane_001.from_pydata([(-1.751, -1.0, 1.49e-08), (1.751, -1.0, 1.49e-08), (-1.751, 1.0, 1.083), (1.751, 1.0, 1.083), (-1.751, 0.6985, 1.49e-08), (-1.751, 1.0, 0.3015), (-1.751, 0.7765, 0.01027), (-1.751, 0.8493, 0.04039), (-1.751, 0.9117, 0.08831), (-1.751, 0.9596, 0.1507), (-1.751, 0.9897, 0.2235), (1.751, 1.0, 0.3015), (1.751, 0.6985, 1.49e-08), (1.751, 0.9897, 0.2235), (1.751, 0.9596, 0.1507), (1.751, 0.9117, 0.08831), (1.751, 0.8493, 0.04039), (1.751, 0.7765, 0.01027)], [], [(5, 11, 3, 2), (11, 5, 10, 13), (13, 10, 9, 14), (14, 9, 8, 15), (15, 8, 7, 16), (16, 7, 6, 17), (17, 6, 4, 12), (0, 1, 12, 4)])
_uv = me_plane_001.uv_layers.new(name='UVMap')
_uv.uv.foreach_set('vector', [0.0, 1.0, 1.0, 1.0, 1.0, 1.0, 0.0, 1.0, 1.0, 1.0, 0.0, 1.0, 0.0, 1.0, 1.0, 1.0, 1.0, 1.0, 0.0, 1.0, 0.0, 1.0, 1.0, 1.0, 1.0, 1.0, 0.0, 1.0, 0.0, 1.0, 1.0, 1.0, 1.0, 1.0, 0.0, 1.0, 0.0, 0.9246, 1.0, 0.9246, 1.0, 0.9246, 0.0, 0.9246, 0.0, 0.8883, 1.0, 0.8883, 1.0, 0.8883, 0.0, 0.8883, 0.0, 0.8493, 1.0, 0.8493, 0.0, 0.0, 1.0, 0.0, 1.0, 0.8493, 0.0, 0.8493])
me_plane_001.update()
arm_armature = bpy.data.armatures.new('Armature')  # bones are not reproduced
arm_armature_001 = bpy.data.armatures.new('Armature.001')  # bones are not reproduced
arm_armature_002 = bpy.data.armatures.new('Armature.002')  # bones are not reproduced

# ---- objects
ob_camera = bpy.data.objects.new('Camera', cam_camera_004)
ob_armature = bpy.data.objects.new('Armature', arm_armature)
ob_cube = bpy.data.objects.new('Cube', me_cube_002)
ob_plane = bpy.data.objects.new('Plane', me_plane)
ob_point = bpy.data.objects.new('Point', light_point)
ob_area = bpy.data.objects.new('Area', light_area_001)
ob_empty = bpy.data.objects.new('Empty', None)
ob_armature_001 = bpy.data.objects.new('Armature.001', arm_armature_001)
ob_cube_001 = bpy.data.objects.new('Cube.001', me_cube_004)
ob_armature_002 = bpy.data.objects.new('Armature.002', arm_armature_002)
ob_cube_002 = bpy.data.objects.new('Cube.002', me_cube_006)
ob_plane_001 = bpy.data.objects.new('Plane.001', me_plane_001)
ob_point_001 = bpy.data.objects.new('Point.001', light_point_001)
ob_area_001 = bpy.data.objects.new('Area.001', light_area_002)
ob_empty_001 = bpy.data.objects.new('Empty.001', None)

# ---- transforms, parenting, visibility, modifiers, constraints
ob_camera.location = (-1.483, -3.161, 0.1892)
ob_camera.rotation_euler = (1.912, -0.0, 0.0)
_c = ob_camera.constraints.new('TRACK_TO'); _c.name = 'Track To'
_c.target = ob_empty
ob_armature.location = (0.0, 0.0, 0.0)
ob_armature.show_in_front = True
ob_cube.parent = ob_armature
ob_cube.location = (0.0, 0.0, 0.0)
_vg = ob_cube.vertex_groups.new(name='Bone')
for _i, _w in zip([0, 2, 4, 6, 8, 10, 11, 13, 14, 48, 51, 132, 134, 135, 136, 138, 139, 140, 141, 144, 145, 146, 147], [0.06572, 0.08179, 0.0004155, 0.1301, 0.07991, 0.391, 0.3723, 0.02267, 0.0102, 0.07826, 0.07654, 0.0002078, 0.2347, 0.2244, 0.0001039, 0.1565, 0.1505, 0.0001039, 0.0002078, 0.1565, 0.2347, 0.1505, 0.2244]): _vg.add([_i], _w, 'REPLACE')
_vg = ob_cube.vertex_groups.new(name='Bone.001')
for _i, _w in zip([0, 2, 4, 5, 6, 8, 10, 11, 40, 41, 42, 43, 44, 45, 46, 47, 48, 49, 50, 51, 132, 133, 134, 135, 136, 137, 138, 139, 140, 141, 142, 143, 144, 145, 146, 147], [0.01323, 0.02131, 0.08097, 0.08395, 0.04413, 0.02243, 0.1588, 0.1367, 0.01284, 0.1504, 0.5579, 0.01266, 0.1508, 0.5601, 0.01909, 0.145, 0.6038, 0.01868, 0.1447, 0.5971, 0.3194, 0.322, 0.3813, 0.3669, 0.4387, 0.441, 0.4926, 0.482, 0.4387, 0.3194, 0.441, 0.322, 0.4926, 0.3813, 0.482, 0.3669]): _vg.add([_i], _w, 'REPLACE')
_vg = ob_cube.vertex_groups.new(name='Bone.002')
for _i, _w in zip([7, 9, 10, 11, 40, 41, 42, 43, 44, 45, 46, 47, 48, 49, 50, 51, 132, 133, 134, 135, 136, 137, 138, 139, 140, 141, 142, 143, 144, 145, 146, 147], [0.01679, 0.02918, 0.02819, 0.01775, 0.1168, 0.5534, 0.1482, 0.1166, 0.5543, 0.1485, 0.1409, 0.6011, 0.1479, 0.1401, 0.5984, 0.1474, 0.07412, 0.07426, 0.08805, 0.08259, 0.1112, 0.1114, 0.118, 0.115, 0.1112, 0.07412, 0.1114, 0.07426, 0.118, 0.08805, 0.115, 0.08259]): _vg.add([_i], _w, 'REPLACE')
_vg = ob_cube.vertex_groups.new(name='Bone.003')
for _i, _w in zip([1, 3, 7, 9, 40, 41, 43, 44, 46, 47, 48, 49, 50, 51, 100, 101, 102, 103, 104, 107, 134, 135, 138, 139, 144, 145, 146, 147], [0.04681, 0.02631, 0.561, 0.5687, 0.07521, 0.02754, 0.07492, 0.02964, 0.6202, 0.1341, 0.009382, 0.6167, 0.1361, 0.01089, 0.3073, 0.0489, 0.05824, 0.3067, 0.03287, 0.005008, 0.004691, 0.005446, 0.007037, 0.008169, 0.007037, 0.004691, 0.008169, 0.005446]): _vg.add([_i], _w, 'REPLACE')
_vg = ob_cube.vertex_groups.new(name='Bone.004')
_vg = ob_cube.vertex_groups.new(name='Bone.005')
for _i, _w in zip([100, 101, 102, 103, 104, 105, 106, 107, 108, 109, 110, 111, 112, 113, 114, 115, 116, 117, 118, 119, 120, 121, 122, 123, 124, 125, 126, 127, 128, 129, 130, 131, 156, 157, 158, 159, 160, 161, 162, 163, 164, 165, 166, 167, 168, 169, 170, 171, 172, 173, 174, 175, 176, 177, 178, 179, 180, 181, 182, 183, 184, 185, 186, 187, 188, 189, 190, 191, 192, 193, 194, 195, 196, 197, 198, 199, 200, 201, 202, 203, 204, 205, 206, 207, 208, 209, 210, 211, 212, 213, 214, 215, 216, 217, 218], [0.03078, 0.03047, 0.05496, 0.03828, 0.8419, 0.8622, 0.875, 0.887, 0.8803, 0.9675, 0.9541, 0.9263, 1.0, 1.0, 1.0, 1.0, 1.0, 0.999, 0.996, 1.0, 1.0, 1.0, 1.0, 1.0, 0.9738, 0.9575, 0.9972, 0.9686, 1.0, 0.9999, 1.0, 1.0, 0.996, 0.9952, 0.9895, 0.9869, 1.0, 1.0, 1.0, 1.0, 1.0, 1.0, 1.0, 1.0, 1.0, 1.0, 1.0, 1.0, 1.0, 1.0, 1.0, 1.0, 1.0, 1.0, 0.9972, 0.9686, 0.9996, 1.0, 1.0, 1.0, 1.0, 0.9943, 0.9997, 0.9994, 0.9999, 0.9981, 0.9996, 0.9966, 0.9996, 0.9995, 1.0, 0.9999, 0.9999, 0.9999, 1.0, 1.0, 0.9999, 0.9957, 0.9866, 0.9995, 0.9998, 1.0, 0.9999, 1.0, 0.9999, 1.0, 0.9993, 0.9998, 1.0, 1.0, 0.9998, 1.0, 1.0, 1.0, 1.0]): _vg.add([_i], _w, 'REPLACE')
_vg = ob_cube.vertex_groups.new(name='shoulder.L')
for _i, _w in zip([1, 3, 7, 9, 40, 41, 42, 43, 44, 45, 46, 47, 49, 50, 52, 53, 54, 55, 100, 101, 102, 103, 104, 105, 106, 107, 108, 109, 110, 111, 126, 127, 132, 133, 136, 137, 140, 141, 142, 143, 178, 179, 201, 202], [0.6523, 0.6898, 0.2476, 0.2733, 0.5457, 0.1398, 0.01842, 0.5478, 0.1393, 0.01793, 0.1382, 0.05073, 0.1331, 0.04679, 0.07391, 0.06362, 0.05884, 0.06567, 0.3963, 0.8516, 0.8309, 0.3626, 0.08172, 0.1105, 0.09696, 0.05968, 0.07753, 0.03562, 0.02771, 0.03235, 0.001893, 0.02304, 0.009212, 0.008964, 0.01382, 0.01345, 0.01382, 0.009212, 0.01345, 0.008964, 0.001893, 0.02304, 0.001893, 0.02304]): _vg.add([_i], _w, 'REPLACE')
_vg = ob_cube.vertex_groups.new(name='arm.L')
for _i, _w in zip([1, 3, 7, 9, 40, 41, 43, 44, 46, 49, 52, 53, 54, 55, 56, 57, 58, 59], [0.2504, 0.2403, 0.01707, 0.01876, 0.2088, 0.053, 0.2059, 0.05193, 0.02535, 0.02588, 0.8895, 0.9012, 0.8905, 0.8772, 0.008799, 0.009321, 0.01689, 0.0162]): _vg.add([_i], _w, 'REPLACE')
_vg = ob_cube.vertex_groups.new(name='arm.L.001')
for _i, _w in zip([55, 56, 57, 58, 59, 60, 61, 62, 63, 64, 65, 66, 67], [0.002726, 0.8331, 0.833, 0.8143, 0.8144, 0.2798, 0.2798, 0.2933, 0.2933, 0.04794, 0.04809, 0.05661, 0.05652]): _vg.add([_i], _w, 'REPLACE')
_vg = ob_cube.vertex_groups.new(name='hand.L')
for _i, _w in zip([56, 57, 58, 59, 60, 61, 62, 63, 64, 65, 66, 67], [0.1337, 0.1337, 0.1477, 0.1478, 0.7038, 0.7037, 0.687, 0.687, 0.9327, 0.9326, 0.9225, 0.9226]): _vg.add([_i], _w, 'REPLACE')
_vg = ob_cube.vertex_groups.new(name='finger.L')
for _i, _w in zip([68, 69, 70, 71, 76, 77, 78, 79, 80, 82, 91], [0.91, 0.001443, 0.9112, 0.009776, 0.8294, 0.05151, 0.8314, 0.05004, 0.02453, 0.02334, 0.006829]): _vg.add([_i], _w, 'REPLACE')
_vg = ob_cube.vertex_groups.new(name='finger.L.001')
for _i, _w in zip([76, 77, 78, 79, 80, 81, 82, 83, 84, 85, 86, 87], [0.03668, 0.01788, 0.03551, 0.01563, 0.4571, 0.03, 0.4579, 0.03026, 0.02973, 0.4567, 0.0301, 0.4575]): _vg.add([_i], _w, 'REPLACE')
_vg = ob_cube.vertex_groups.new(name='finger.L.002')
for _i, _w in zip([76, 77, 78, 79, 80, 81, 82, 83, 84, 85, 86, 87], [0.03668, 0.01788, 0.03551, 0.01563, 0.4571, 0.03, 0.4579, 0.03026, 0.02973, 0.4567, 0.0301, 0.4575]): _vg.add([_i], _w, 'REPLACE')
_vg = ob_cube.vertex_groups.new(name='finger.L.003')
for _i, _w in zip([72, 73, 74, 75, 80, 81, 82, 83, 84, 85, 86, 87], [0.9572, 0.9585, 0.9793, 0.9826, 0.03606, 0.9163, 0.03444, 0.916, 0.9165, 0.03601, 0.9161, 0.03437]): _vg.add([_i], _w, 'REPLACE')
_vg = ob_cube.vertex_groups.new(name='thumb.L')
for _i, _w in zip([68, 69, 70, 71, 76, 77, 78, 79, 85, 87, 88, 89, 90, 91, 92, 93, 94, 95], [0.07953, 0.9687, 0.07836, 0.9635, 0.07544, 0.8346, 0.07388, 0.8231, 0.02502, 0.0228, 0.846, 0.8418, 0.8181, 0.8035, 0.1355, 0.1391, 0.1249, 0.1168]): _vg.add([_i], _w, 'REPLACE')
_vg = ob_cube.vertex_groups.new(name='thumb.L.001')
for _i, _w in zip([77, 79, 88, 89, 90, 91, 92, 93, 94, 95, 96, 97, 98, 99], [0.03504, 0.05789, 0.151, 0.1503, 0.1347, 0.1296, 0.8635, 0.859, 0.8684, 0.8744, 0.9758, 0.9762, 0.9776, 0.9789]): _vg.add([_i], _w, 'REPLACE')
_vg = ob_cube.vertex_groups.new(name='shoulder.R')
for _i, _w in zip([7, 9, 100, 101, 102, 103, 104], [0.09588, 0.05274, 0.253, 0.02334, 0.01096, 0.2803, 0.01787]): _vg.add([_i], _w, 'REPLACE')
_vg = ob_cube.vertex_groups.new(name='arm.R')
_vg = ob_cube.vertex_groups.new(name='arm.R.001')
_vg = ob_cube.vertex_groups.new(name='hand.R')
_vg = ob_cube.vertex_groups.new(name='finger.R')
_vg = ob_cube.vertex_groups.new(name='finger.R.001')
_vg = ob_cube.vertex_groups.new(name='finger.R.002')
_vg = ob_cube.vertex_groups.new(name='finger.R.003')
_vg = ob_cube.vertex_groups.new(name='thumb.R')
_vg = ob_cube.vertex_groups.new(name='thumb.R.001')
_vg = ob_cube.vertex_groups.new(name='pelvis.L')
for _i, _w in zip([0, 2, 4, 5, 6, 8, 10, 11, 12, 13, 14, 15, 42, 45, 48, 51, 132, 133, 134, 135, 136, 137, 138, 139, 140, 141, 142, 143, 144, 145, 146, 147], [0.233, 0.2239, 0.3467, 0.3433, 0.2278, 0.2609, 0.1228, 0.1395, 0.07438, 0.1064, 0.1069, 0.06423, 0.08578, 0.08407, 0.02992, 0.03573, 0.2162, 0.2137, 0.07634, 0.08764, 0.151, 0.1489, 0.05313, 0.06168, 0.151, 0.2162, 0.1489, 0.2137, 0.05313, 0.07634, 0.06168, 0.08764]): _vg.add([_i], _w, 'REPLACE')
_vg = ob_cube.vertex_groups.new(name='thigh.L')
for _i, _w in zip([0, 2, 4, 5, 6, 8, 10, 11, 12, 13, 14, 15, 16, 17, 18, 19, 20, 21, 22, 23, 24, 25, 26, 27, 41, 42, 44, 45, 48, 51, 132, 133, 134, 135, 136, 137, 138, 139, 140, 141, 142, 143, 144, 145, 146, 147, 148, 149, 150, 151, 152, 153, 154, 155], [0.6071, 0.5729, 0.5135, 0.5137, 0.4623, 0.5004, 0.2508, 0.2575, 0.8821, 0.7988, 0.8172, 0.9024, 0.8601, 0.8638, 0.9343, 0.9379, 0.375, 0.3735, 0.4885, 0.4905, 0.09929, 0.09693, 0.081, 0.08316, 0.01598, 0.1286, 0.01517, 0.1276, 0.07301, 0.07382, 0.321, 0.3206, 0.1619, 0.1656, 0.2248, 0.2241, 0.1175, 0.1197, 0.2248, 0.321, 0.2241, 0.3206, 0.1175, 0.1619, 0.1197, 0.1656, 0.0405, 0.04158, 0.04964, 0.04846, 0.06237, 0.0727, 0.06075, 0.07447]): _vg.add([_i], _w, 'REPLACE')
_vg = ob_cube.vertex_groups.new(name='leg.L')
for _i, _w in zip([16, 17, 18, 19, 20, 21, 22, 23, 24, 25, 26, 27, 32, 33, 148, 149, 150, 151, 152, 153, 154, 155], [0.1335, 0.1287, 0.06249, 0.05995, 0.6112, 0.6121, 0.5063, 0.5046, 0.8738, 0.8757, 0.9021, 0.9002, 0.2802, 0.08258, 0.451, 0.4501, 0.4369, 0.4378, 0.6751, 0.6568, 0.6766, 0.6553]): _vg.add([_i], _w, 'REPLACE')
_vg = ob_cube.vertex_groups.new(name='foot.L')
for _i, _w in zip([28, 29, 30, 31, 32, 33, 34, 35, 36, 37, 38, 39, 148, 149, 150, 151, 152, 153, 154, 155], [0.03948, 0.008528, 0.9776, 0.9704, 0.3967, 0.2198, 0.9613, 0.9633, 0.9991, 0.9994, 0.9992, 0.9994, 0.4888, 0.4852, 0.01974, 0.004264, 0.2426, 0.002132, 0.2444, 0.009869]): _vg.add([_i], _w, 'REPLACE')
_vg = ob_cube.vertex_groups.new(name='pelvis.R')
for _i, _w in zip([0, 2, 6, 8, 11, 13, 135, 139, 146, 147], [0.05001, 0.07026, 0.1142, 0.1088, 0.04358, 0.01126, 0.02179, 0.01089, 0.01089, 0.02179]): _vg.add([_i], _w, 'REPLACE')
_vg = ob_cube.vertex_groups.new(name='thigh.R')
_vg = ob_cube.vertex_groups.new(name='leg.R')
_vg = ob_cube.vertex_groups.new(name='foot.R')
_vg = ob_cube.vertex_groups.new(name='target.L')
for _i, _w in zip([28, 29, 32, 33, 34, 150, 151, 153, 155], [0.9405, 0.9638, 0.323, 0.6975, 0.01551, 0.4702, 0.4819, 0.2409, 0.2351]): _vg.add([_i], _w, 'REPLACE')
_vg = ob_cube.vertex_groups.new(name='pole.L')
_vg = ob_cube.vertex_groups.new(name='target.R')
_vg = ob_cube.vertex_groups.new(name='pole.R')
_m = ob_cube.modifiers.new('Mirror', 'MIRROR')
_m = ob_cube.modifiers.new('Armature', 'ARMATURE')
_m.object = ob_armature
ob_plane.location = (0.0, 0.0, 0.0)
ob_plane.scale = (4.101, 3.427, 6.451)
ob_point.location = (4.452e-16, 1.401, 2.005)
ob_area.location = (-0.9022, -3.419, 3.501)
ob_area.rotation_euler = (0.6538, 1.35e-16, 4.579e-17)
ob_empty.location = (0.0, 0.0, 1.154)
ob_empty.scale = (0.3355, 0.3355, 0.3355)
ob_empty.empty_display_type = 'CUBE'
ob_armature_001.location = (0.0, 0.0, 0.0)
ob_cube_001.parent = ob_armature_001
ob_cube_001.location = (0.0, 0.0, 0.0)
_vg = ob_cube_001.vertex_groups.new(name='Bone')
for _i, _w in zip([0, 2, 4, 6, 8, 10, 11, 13, 14, 48, 51], [0.06572, 0.08179, 0.0004155, 0.1301, 0.07991, 0.391, 0.3723, 0.02267, 0.0102, 0.07826, 0.07654]): _vg.add([_i], _w, 'REPLACE')
_vg = ob_cube_001.vertex_groups.new(name='Bone.001')
for _i, _w in zip([0, 2, 4, 5, 6, 8, 10, 11, 40, 41, 42, 43, 44, 45, 46, 47, 48, 49, 50, 51], [0.01323, 0.02131, 0.08097, 0.08395, 0.04413, 0.02243, 0.1588, 0.1367, 0.01284, 0.1504, 0.5579, 0.01266, 0.1508, 0.5601, 0.01909, 0.145, 0.6038, 0.01868, 0.1447, 0.5971]): _vg.add([_i], _w, 'REPLACE')
_vg = ob_cube_001.vertex_groups.new(name='Bone.002')
for _i, _w in zip([7, 9, 10, 11, 40, 41, 42, 43, 44, 45, 46, 47, 48, 49, 50, 51], [0.01679, 0.02918, 0.02819, 0.01775, 0.1168, 0.5534, 0.1482, 0.1166, 0.5543, 0.1485, 0.1409, 0.6011, 0.1479, 0.1401, 0.5984, 0.1474]): _vg.add([_i], _w, 'REPLACE')
_vg = ob_cube_001.vertex_groups.new(name='Bone.003')
for _i, _w in zip([1, 3, 7, 9, 40, 41, 43, 44, 46, 47, 48, 49, 50, 51, 100, 101, 102, 103, 104, 107], [0.04681, 0.02631, 0.561, 0.5687, 0.07521, 0.02754, 0.07492, 0.02964, 0.6202, 0.1341, 0.009382, 0.6167, 0.1361, 0.01089, 0.3073, 0.0489, 0.05824, 0.3067, 0.03287, 0.005008]): _vg.add([_i], _w, 'REPLACE')
_vg = ob_cube_001.vertex_groups.new(name='Bone.004')
_vg = ob_cube_001.vertex_groups.new(name='Bone.005')
for _i, _w in zip([100, 101, 102, 103, 104, 105, 106, 107, 108, 109, 110, 111, 112, 113, 114, 115, 116, 117, 118, 119, 120, 121, 122, 123, 124, 125, 126, 127, 128, 129, 130, 131], [0.03078, 0.03047, 0.05496, 0.03828, 0.8417, 0.8605, 0.875, 0.887, 0.8788, 0.9479, 0.9531, 0.9263, 0.9981, 0.9958, 0.9951, 0.9965, 0.9849, 0.9832, 0.9797, 0.9826, 0.994, 0.9962, 0.9933, 0.9942, 0.971, 0.9575, 0.968, 0.944, 0.9879, 0.9869, 0.9884, 0.9888]): _vg.add([_i], _w, 'REPLACE')
_vg = ob_cube_001.vertex_groups.new(name='shoulder.L')
for _i, _w in zip([1, 3, 7, 9, 40, 41, 42, 43, 44, 45, 46, 47, 49, 50, 52, 53, 54, 55, 100, 101, 102, 103, 104, 105, 106, 107, 108, 109, 110, 111, 126, 127], [0.6523, 0.6898, 0.2476, 0.2733, 0.5457, 0.1398, 0.01842, 0.5478, 0.1393, 0.01793, 0.1382, 0.05073, 0.1331, 0.04679, 0.07391, 0.06362, 0.05884, 0.06567, 0.3963, 0.8516, 0.8309, 0.3626, 0.08172, 0.1105, 0.09696, 0.05968, 0.07753, 0.03562, 0.02771, 0.03235, 0.001893, 0.02304]): _vg.add([_i], _w, 'REPLACE')
_vg = ob_cube_001.vertex_groups.new(name='arm.L')
for _i, _w in zip([1, 3, 7, 9, 40, 41, 43, 44, 46, 49, 52, 53, 54, 55, 56, 57, 58, 59], [0.2504, 0.2403, 0.01707, 0.01876, 0.2088, 0.053, 0.2059, 0.05193, 0.02535, 0.02588, 0.8895, 0.9012, 0.8905, 0.8772, 0.008799, 0.009321, 0.01689, 0.0162]): _vg.add([_i], _w, 'REPLACE')
_vg = ob_cube_001.vertex_groups.new(name='arm.L.001')
for _i, _w in zip([55, 56, 57, 58, 59, 60, 61, 62, 63, 64, 65, 66, 67], [0.002726, 0.8331, 0.833, 0.8143, 0.8144, 0.2798, 0.2798, 0.2933, 0.2933, 0.04794, 0.04809, 0.05661, 0.05652]): _vg.add([_i], _w, 'REPLACE')
_vg = ob_cube_001.vertex_groups.new(name='hand.L')
for _i, _w in zip([56, 57, 58, 59, 60, 61, 62, 63, 64, 65, 66, 67], [0.1337, 0.1337, 0.1477, 0.1478, 0.7038, 0.7037, 0.687, 0.687, 0.9327, 0.9326, 0.9225, 0.9226]): _vg.add([_i], _w, 'REPLACE')
_vg = ob_cube_001.vertex_groups.new(name='finger.L')
for _i, _w in zip([68, 69, 70, 71, 76, 77, 78, 79, 80, 82, 91], [0.91, 0.001443, 0.9112, 0.009776, 0.8294, 0.05151, 0.8314, 0.05004, 0.02453, 0.02334, 0.006829]): _vg.add([_i], _w, 'REPLACE')
_vg = ob_cube_001.vertex_groups.new(name='finger.L.001')
for _i, _w in zip([76, 77, 78, 79, 80, 81, 82, 83, 84, 85, 86, 87], [0.03668, 0.01788, 0.03551, 0.01563, 0.4571, 0.03, 0.4579, 0.03026, 0.02973, 0.4567, 0.0301, 0.4575]): _vg.add([_i], _w, 'REPLACE')
_vg = ob_cube_001.vertex_groups.new(name='finger.L.002')
for _i, _w in zip([76, 77, 78, 79, 80, 81, 82, 83, 84, 85, 86, 87], [0.03668, 0.01788, 0.03551, 0.01563, 0.4571, 0.03, 0.4579, 0.03026, 0.02973, 0.4567, 0.0301, 0.4575]): _vg.add([_i], _w, 'REPLACE')
_vg = ob_cube_001.vertex_groups.new(name='finger.L.003')
for _i, _w in zip([72, 73, 74, 75, 80, 81, 82, 83, 84, 85, 86, 87], [0.9572, 0.9585, 0.9793, 0.9826, 0.03606, 0.9163, 0.03444, 0.916, 0.9165, 0.03601, 0.9161, 0.03437]): _vg.add([_i], _w, 'REPLACE')
_vg = ob_cube_001.vertex_groups.new(name='thumb.L')
for _i, _w in zip([68, 69, 70, 71, 76, 77, 78, 79, 85, 87, 88, 89, 90, 91, 92, 93, 94, 95], [0.07953, 0.9687, 0.07836, 0.9635, 0.07544, 0.8346, 0.07388, 0.8231, 0.02502, 0.0228, 0.846, 0.8418, 0.8181, 0.8035, 0.1355, 0.1391, 0.1249, 0.1168]): _vg.add([_i], _w, 'REPLACE')
_vg = ob_cube_001.vertex_groups.new(name='thumb.L.001')
for _i, _w in zip([77, 79, 88, 89, 90, 91, 92, 93, 94, 95, 96, 97, 98, 99], [0.03504, 0.05789, 0.151, 0.1503, 0.1347, 0.1296, 0.8635, 0.859, 0.8684, 0.8744, 0.9758, 0.9762, 0.9776, 0.9789]): _vg.add([_i], _w, 'REPLACE')
_vg = ob_cube_001.vertex_groups.new(name='shoulder.R')
for _i, _w in zip([7, 9, 100, 101, 102, 103, 104], [0.09588, 0.05274, 0.253, 0.02334, 0.01096, 0.2803, 0.01787]): _vg.add([_i], _w, 'REPLACE')
_vg = ob_cube_001.vertex_groups.new(name='arm.R')
_vg = ob_cube_001.vertex_groups.new(name='arm.R.001')
_vg = ob_cube_001.vertex_groups.new(name='hand.R')
_vg = ob_cube_001.vertex_groups.new(name='finger.R')
_vg = ob_cube_001.vertex_groups.new(name='finger.R.001')
_vg = ob_cube_001.vertex_groups.new(name='finger.R.002')
_vg = ob_cube_001.vertex_groups.new(name='finger.R.003')
_vg = ob_cube_001.vertex_groups.new(name='thumb.R')
_vg = ob_cube_001.vertex_groups.new(name='thumb.R.001')
_vg = ob_cube_001.vertex_groups.new(name='pelvis.L')
for _i, _w in zip([0, 2, 4, 5, 6, 8, 10, 11, 12, 13, 14, 15, 42, 45, 48, 51], [0.233, 0.2239, 0.3467, 0.3433, 0.2278, 0.2609, 0.1228, 0.1395, 0.07438, 0.1064, 0.1069, 0.06423, 0.08578, 0.08407, 0.02992, 0.03573]): _vg.add([_i], _w, 'REPLACE')
_vg = ob_cube_001.vertex_groups.new(name='thigh.L')
for _i, _w in zip([0, 2, 4, 5, 6, 8, 10, 11, 12, 13, 14, 15, 16, 17, 18, 19, 20, 21, 22, 23, 24, 25, 26, 27, 41, 42, 44, 45, 48, 51], [0.6071, 0.5729, 0.5135, 0.5137, 0.4623, 0.5004, 0.2508, 0.2575, 0.8821, 0.7988, 0.8172, 0.9024, 0.8601, 0.8638, 0.9343, 0.9379, 0.375, 0.3735, 0.4885, 0.4905, 0.09929, 0.09693, 0.081, 0.08316, 0.01598, 0.1286, 0.01517, 0.1276, 0.07301, 0.07382]): _vg.add([_i], _w, 'REPLACE')
_vg = ob_cube_001.vertex_groups.new(name='leg.L')
for _i, _w in zip([16, 17, 18, 19, 20, 21, 22, 23, 24, 25, 26, 27, 32, 33], [0.1335, 0.1287, 0.06249, 0.05995, 0.6112, 0.6121, 0.5063, 0.5046, 0.8738, 0.8757, 0.9021, 0.9002, 0.2802, 0.08258]): _vg.add([_i], _w, 'REPLACE')
_vg = ob_cube_001.vertex_groups.new(name='foot.L')
for _i, _w in zip([28, 29, 30, 31, 32, 33, 34, 35, 36, 37, 38, 39], [0.03948, 0.008528, 0.9776, 0.9704, 0.3967, 0.2198, 0.9613, 0.9633, 0.9991, 0.9994, 0.9992, 0.9994]): _vg.add([_i], _w, 'REPLACE')
_vg = ob_cube_001.vertex_groups.new(name='pelvis.R')
for _i, _w in zip([0, 2, 6, 8, 11, 13], [0.05001, 0.07026, 0.1142, 0.1088, 0.04358, 0.01126]): _vg.add([_i], _w, 'REPLACE')
_vg = ob_cube_001.vertex_groups.new(name='thigh.R')
_vg = ob_cube_001.vertex_groups.new(name='leg.R')
_vg = ob_cube_001.vertex_groups.new(name='foot.R')
_vg = ob_cube_001.vertex_groups.new(name='target.L')
for _i, _w in zip([28, 29, 32, 33, 34], [0.9405, 0.9638, 0.323, 0.6975, 0.01551]): _vg.add([_i], _w, 'REPLACE')
_vg = ob_cube_001.vertex_groups.new(name='pole.L')
_vg = ob_cube_001.vertex_groups.new(name='target.R')
_vg = ob_cube_001.vertex_groups.new(name='pole.R')
_m = ob_cube_001.modifiers.new('Mirror', 'MIRROR')
_m.use_clip = True
_m = ob_cube_001.modifiers.new('Armature', 'ARMATURE')
_m.object = ob_armature_001
ob_armature_002.location = (0.0, 0.0, 0.0)
ob_armature_002.show_in_front = True
ob_cube_002.parent = ob_armature_002
ob_cube_002.location = (0.0, 0.0, 0.0)
_vg = ob_cube_002.vertex_groups.new(name='Bone')
for _i, _w in zip([0, 2, 4, 6, 8, 10, 11, 13, 14, 48, 51, 132, 134, 135, 136, 138, 139, 140, 141, 144, 145, 146, 147], [0.06572, 0.08179, 0.0004155, 0.1301, 0.07991, 0.391, 0.3723, 0.02267, 0.0102, 0.07826, 0.07654, 0.0002078, 0.2347, 0.2244, 0.0001039, 0.1565, 0.1505, 0.0001039, 0.0002078, 0.1565, 0.2347, 0.1505, 0.2244]): _vg.add([_i], _w, 'REPLACE')
_vg = ob_cube_002.vertex_groups.new(name='Bone.001')
for _i, _w in zip([0, 2, 4, 5, 6, 8, 10, 11, 40, 41, 42, 43, 44, 45, 46, 47, 48, 49, 50, 51, 132, 133, 134, 135, 136, 137, 138, 139, 140, 141, 142, 143, 144, 145, 146, 147], [0.01323, 0.02131, 0.08097, 0.08395, 0.04413, 0.02243, 0.1588, 0.1367, 0.01284, 0.1504, 0.5579, 0.01266, 0.1508, 0.5601, 0.01909, 0.145, 0.6038, 0.01868, 0.1447, 0.5971, 0.3194, 0.322, 0.3813, 0.3669, 0.4387, 0.441, 0.4926, 0.482, 0.4387, 0.3194, 0.441, 0.322, 0.4926, 0.3813, 0.482, 0.3669]): _vg.add([_i], _w, 'REPLACE')
_vg = ob_cube_002.vertex_groups.new(name='Bone.002')
for _i, _w in zip([7, 9, 10, 11, 40, 41, 42, 43, 44, 45, 46, 47, 48, 49, 50, 51, 132, 133, 134, 135, 136, 137, 138, 139, 140, 141, 142, 143, 144, 145, 146, 147], [0.01679, 0.02918, 0.02819, 0.01775, 0.1168, 0.5534, 0.1482, 0.1166, 0.5543, 0.1485, 0.1409, 0.6011, 0.1479, 0.1401, 0.5984, 0.1474, 0.07412, 0.07426, 0.08805, 0.08259, 0.1112, 0.1114, 0.118, 0.115, 0.1112, 0.07412, 0.1114, 0.07426, 0.118, 0.08805, 0.115, 0.08259]): _vg.add([_i], _w, 'REPLACE')
_vg = ob_cube_002.vertex_groups.new(name='Bone.003')
for _i, _w in zip([1, 3, 7, 9, 40, 41, 43, 44, 46, 47, 48, 49, 50, 51, 100, 101, 102, 103, 104, 107, 134, 135, 138, 139, 144, 145, 146, 147], [0.04681, 0.02631, 0.561, 0.5687, 0.07521, 0.02754, 0.07492, 0.02964, 0.6202, 0.1341, 0.009382, 0.6167, 0.1361, 0.01089, 0.3073, 0.0489, 0.05824, 0.3067, 0.03287, 0.005008, 0.004691, 0.005446, 0.007037, 0.008169, 0.007037, 0.004691, 0.008169, 0.005446]): _vg.add([_i], _w, 'REPLACE')
_vg = ob_cube_002.vertex_groups.new(name='Bone.004')
_vg = ob_cube_002.vertex_groups.new(name='Bone.005')
for _i, _w in zip([100, 101, 102, 103, 104, 105, 106, 107, 108, 109, 110, 111, 112, 113, 114, 115, 116, 117, 118, 119, 120, 121, 122, 123, 124, 125, 126, 127, 128, 129, 130, 131, 156, 157, 158, 159, 160, 161, 162, 163, 164, 165, 166, 167, 168, 169, 170, 171, 172, 173, 174, 175, 176, 177, 178, 179, 180, 181, 182, 183, 184, 185, 186, 187, 188, 189, 190, 191, 192, 193, 194, 195, 196, 197, 198, 199, 200, 201, 202, 203, 204, 205, 206, 207, 208, 209, 210, 211, 212, 213, 214, 215, 216, 217, 218], [0.03078, 0.03047, 0.05496, 0.03828, 0.8419, 0.8622, 0.875, 0.887, 0.8803, 0.9675, 0.9541, 0.9263, 1.0, 1.0, 1.0, 1.0, 1.0, 0.999, 0.996, 1.0, 1.0, 1.0, 1.0, 1.0, 0.9738, 0.9575, 0.9972, 0.9686, 1.0, 0.9999, 1.0, 1.0, 0.996, 0.9952, 0.9895, 0.9869, 1.0, 1.0, 1.0, 1.0, 1.0, 1.0, 1.0, 1.0, 1.0, 1.0, 1.0, 1.0, 1.0, 1.0, 1.0, 1.0, 1.0, 1.0, 0.9972, 0.9686, 0.9996, 1.0, 1.0, 1.0, 1.0, 0.9943, 0.9997, 0.9994, 0.9999, 0.9981, 0.9996, 0.9966, 0.9996, 0.9995, 1.0, 0.9999, 0.9999, 0.9999, 1.0, 1.0, 0.9999, 0.9957, 0.9866, 0.9995, 0.9998, 1.0, 0.9999, 1.0, 0.9999, 1.0, 0.9993, 0.9998, 1.0, 1.0, 0.9998, 1.0, 1.0, 1.0, 1.0]): _vg.add([_i], _w, 'REPLACE')
_vg = ob_cube_002.vertex_groups.new(name='shoulder.L')
for _i, _w in zip([1, 3, 7, 9, 40, 41, 42, 43, 44, 45, 46, 47, 49, 50, 52, 53, 54, 55, 100, 101, 102, 103, 104, 105, 106, 107, 108, 109, 110, 111, 126, 127, 132, 133, 136, 137, 140, 141, 142, 143, 178, 179, 201, 202], [0.6523, 0.6898, 0.2476, 0.2733, 0.5457, 0.1398, 0.01842, 0.5478, 0.1393, 0.01793, 0.1382, 0.05073, 0.1331, 0.04679, 0.07391, 0.06362, 0.05884, 0.06567, 0.3963, 0.8516, 0.8309, 0.3626, 0.08172, 0.1105, 0.09696, 0.05968, 0.07753, 0.03562, 0.02771, 0.03235, 0.001893, 0.02304, 0.009212, 0.008964, 0.01382, 0.01345, 0.01382, 0.009212, 0.01345, 0.008964, 0.001893, 0.02304, 0.001893, 0.02304]): _vg.add([_i], _w, 'REPLACE')
_vg = ob_cube_002.vertex_groups.new(name='arm.L')
for _i, _w in zip([1, 3, 7, 9, 40, 41, 43, 44, 46, 49, 52, 53, 54, 55, 56, 57, 58, 59], [0.2504, 0.2403, 0.01707, 0.01876, 0.2088, 0.053, 0.2059, 0.05193, 0.02535, 0.02588, 0.8895, 0.9012, 0.8905, 0.8772, 0.008799, 0.009321, 0.01689, 0.0162]): _vg.add([_i], _w, 'REPLACE')
_vg = ob_cube_002.vertex_groups.new(name='arm.L.001')
for _i, _w in zip([55, 56, 57, 58, 59, 60, 61, 62, 63, 64, 65, 66, 67], [0.002726, 0.8331, 0.833, 0.8143, 0.8144, 0.2798, 0.2798, 0.2933, 0.2933, 0.04794, 0.04809, 0.05661, 0.05652]): _vg.add([_i], _w, 'REPLACE')
_vg = ob_cube_002.vertex_groups.new(name='hand.L')
for _i, _w in zip([56, 57, 58, 59, 60, 61, 62, 63, 64, 65, 66, 67], [0.1337, 0.1337, 0.1477, 0.1478, 0.7038, 0.7037, 0.687, 0.687, 0.9327, 0.9326, 0.9225, 0.9226]): _vg.add([_i], _w, 'REPLACE')
_vg = ob_cube_002.vertex_groups.new(name='finger.L')
for _i, _w in zip([68, 69, 70, 71, 76, 77, 78, 79, 80, 82, 91], [0.91, 0.001443, 0.9112, 0.009776, 0.8294, 0.05151, 0.8314, 0.05004, 0.02453, 0.02334, 0.006829]): _vg.add([_i], _w, 'REPLACE')
_vg = ob_cube_002.vertex_groups.new(name='finger.L.001')
for _i, _w in zip([76, 77, 78, 79, 80, 81, 82, 83, 84, 85, 86, 87], [0.03668, 0.01788, 0.03551, 0.01563, 0.4571, 0.03, 0.4579, 0.03026, 0.02973, 0.4567, 0.0301, 0.4575]): _vg.add([_i], _w, 'REPLACE')
_vg = ob_cube_002.vertex_groups.new(name='finger.L.002')
for _i, _w in zip([76, 77, 78, 79, 80, 81, 82, 83, 84, 85, 86, 87], [0.03668, 0.01788, 0.03551, 0.01563, 0.4571, 0.03, 0.4579, 0.03026, 0.02973, 0.4567, 0.0301, 0.4575]): _vg.add([_i], _w, 'REPLACE')
_vg = ob_cube_002.vertex_groups.new(name='finger.L.003')
for _i, _w in zip([72, 73, 74, 75, 80, 81, 82, 83, 84, 85, 86, 87], [0.9572, 0.9585, 0.9793, 0.9826, 0.03606, 0.9163, 0.03444, 0.916, 0.9165, 0.03601, 0.9161, 0.03437]): _vg.add([_i], _w, 'REPLACE')
_vg = ob_cube_002.vertex_groups.new(name='thumb.L')
for _i, _w in zip([68, 69, 70, 71, 76, 77, 78, 79, 85, 87, 88, 89, 90, 91, 92, 93, 94, 95], [0.07953, 0.9687, 0.07836, 0.9635, 0.07544, 0.8346, 0.07388, 0.8231, 0.02502, 0.0228, 0.846, 0.8418, 0.8181, 0.8035, 0.1355, 0.1391, 0.1249, 0.1168]): _vg.add([_i], _w, 'REPLACE')
_vg = ob_cube_002.vertex_groups.new(name='thumb.L.001')
for _i, _w in zip([77, 79, 88, 89, 90, 91, 92, 93, 94, 95, 96, 97, 98, 99], [0.03504, 0.05789, 0.151, 0.1503, 0.1347, 0.1296, 0.8635, 0.859, 0.8684, 0.8744, 0.9758, 0.9762, 0.9776, 0.9789]): _vg.add([_i], _w, 'REPLACE')
_vg = ob_cube_002.vertex_groups.new(name='shoulder.R')
for _i, _w in zip([7, 9, 100, 101, 102, 103, 104], [0.09588, 0.05274, 0.253, 0.02334, 0.01096, 0.2803, 0.01787]): _vg.add([_i], _w, 'REPLACE')
_vg = ob_cube_002.vertex_groups.new(name='arm.R')
_vg = ob_cube_002.vertex_groups.new(name='arm.R.001')
_vg = ob_cube_002.vertex_groups.new(name='hand.R')
_vg = ob_cube_002.vertex_groups.new(name='finger.R')
_vg = ob_cube_002.vertex_groups.new(name='finger.R.001')
_vg = ob_cube_002.vertex_groups.new(name='finger.R.002')
_vg = ob_cube_002.vertex_groups.new(name='finger.R.003')
_vg = ob_cube_002.vertex_groups.new(name='thumb.R')
_vg = ob_cube_002.vertex_groups.new(name='thumb.R.001')
_vg = ob_cube_002.vertex_groups.new(name='pelvis.L')
for _i, _w in zip([0, 2, 4, 5, 6, 8, 10, 11, 12, 13, 14, 15, 42, 45, 48, 51, 132, 133, 134, 135, 136, 137, 138, 139, 140, 141, 142, 143, 144, 145, 146, 147], [0.233, 0.2239, 0.3467, 0.3433, 0.2278, 0.2609, 0.1228, 0.1395, 0.07438, 0.1064, 0.1069, 0.06423, 0.08578, 0.08407, 0.02992, 0.03573, 0.2162, 0.2137, 0.07634, 0.08764, 0.151, 0.1489, 0.05313, 0.06168, 0.151, 0.2162, 0.1489, 0.2137, 0.05313, 0.07634, 0.06168, 0.08764]): _vg.add([_i], _w, 'REPLACE')
_vg = ob_cube_002.vertex_groups.new(name='thigh.L')
for _i, _w in zip([0, 2, 4, 5, 6, 8, 10, 11, 12, 13, 14, 15, 16, 17, 18, 19, 20, 21, 22, 23, 24, 25, 26, 27, 41, 42, 44, 45, 48, 51, 132, 133, 134, 135, 136, 137, 138, 139, 140, 141, 142, 143, 144, 145, 146, 147, 148, 149, 150, 151, 152, 153, 154, 155], [0.6071, 0.5729, 0.5135, 0.5137, 0.4623, 0.5004, 0.2508, 0.2575, 0.8821, 0.7988, 0.8172, 0.9024, 0.8601, 0.8638, 0.9343, 0.9379, 0.375, 0.3735, 0.4885, 0.4905, 0.09929, 0.09693, 0.081, 0.08316, 0.01598, 0.1286, 0.01517, 0.1276, 0.07301, 0.07382, 0.321, 0.3206, 0.1619, 0.1656, 0.2248, 0.2241, 0.1175, 0.1197, 0.2248, 0.321, 0.2241, 0.3206, 0.1175, 0.1619, 0.1197, 0.1656, 0.0405, 0.04158, 0.04964, 0.04846, 0.06237, 0.0727, 0.06075, 0.07447]): _vg.add([_i], _w, 'REPLACE')
_vg = ob_cube_002.vertex_groups.new(name='leg.L')
for _i, _w in zip([16, 17, 18, 19, 20, 21, 22, 23, 24, 25, 26, 27, 32, 33, 148, 149, 150, 151, 152, 153, 154, 155], [0.1335, 0.1287, 0.06249, 0.05995, 0.6112, 0.6121, 0.5063, 0.5046, 0.8738, 0.8757, 0.9021, 0.9002, 0.2802, 0.08258, 0.451, 0.4501, 0.4369, 0.4378, 0.6751, 0.6568, 0.6766, 0.6553]): _vg.add([_i], _w, 'REPLACE')
_vg = ob_cube_002.vertex_groups.new(name='foot.L')
for _i, _w in zip([28, 29, 30, 31, 32, 33, 34, 35, 36, 37, 38, 39, 148, 149, 150, 151, 152, 153, 154, 155], [0.03948, 0.008528, 0.9776, 0.9704, 0.3967, 0.2198, 0.9613, 0.9633, 0.9991, 0.9994, 0.9992, 0.9994, 0.4888, 0.4852, 0.01974, 0.004264, 0.2426, 0.002132, 0.2444, 0.009869]): _vg.add([_i], _w, 'REPLACE')
_vg = ob_cube_002.vertex_groups.new(name='pelvis.R')
for _i, _w in zip([0, 2, 6, 8, 11, 13, 135, 139, 146, 147], [0.05001, 0.07026, 0.1142, 0.1088, 0.04358, 0.01126, 0.02179, 0.01089, 0.01089, 0.02179]): _vg.add([_i], _w, 'REPLACE')
_vg = ob_cube_002.vertex_groups.new(name='thigh.R')
_vg = ob_cube_002.vertex_groups.new(name='leg.R')
_vg = ob_cube_002.vertex_groups.new(name='foot.R')
_vg = ob_cube_002.vertex_groups.new(name='target.L')
for _i, _w in zip([28, 29, 32, 33, 34, 150, 151, 153, 155], [0.9405, 0.9638, 0.323, 0.6975, 0.01551, 0.4702, 0.4819, 0.2409, 0.2351]): _vg.add([_i], _w, 'REPLACE')
_vg = ob_cube_002.vertex_groups.new(name='pole.L')
_vg = ob_cube_002.vertex_groups.new(name='target.R')
_vg = ob_cube_002.vertex_groups.new(name='pole.R')
_m = ob_cube_002.modifiers.new('Mirror', 'MIRROR')
_m = ob_cube_002.modifiers.new('Armature', 'ARMATURE')
_m.object = ob_armature_002
ob_plane_001.location = (0.0, 0.0, 0.0)
ob_plane_001.scale = (4.101, 3.427, 6.451)
ob_point_001.location = (4.452e-16, 1.401, 2.005)
ob_area_001.location = (-0.9022, -3.419, 3.501)
ob_area_001.rotation_euler = (0.6538, 1.35e-16, 4.579e-17)
ob_empty_001.location = (0.0, 0.0, 1.154)
ob_empty_001.scale = (0.3355, 0.3355, 0.3355)
ob_empty_001.empty_display_type = 'CUBE'

# ---- collection membership
scene.collection.objects.link(ob_camera)
col_character_1.objects.link(ob_armature)
col_character_1.objects.link(ob_cube)
col_spare.objects.link(ob_plane)
col_spare.objects.link(ob_point)
col_spare.objects.link(ob_area)
col_spare.objects.link(ob_empty)
col_spare_2.objects.link(ob_armature_001)
col_spare_2.objects.link(ob_cube_001)
col_pics.objects.link(ob_armature_002)
col_pics.objects.link(ob_cube_002)
col_pics.objects.link(ob_plane_001)
col_pics.objects.link(ob_point_001)
col_pics.objects.link(ob_area_001)
col_pics.objects.link(ob_empty_001)
def _layer_coll(name, lc=None):
    lc = lc or bpy.context.view_layer.layer_collection
    for c in lc.children:
        if c.name == name: return c
        r = _layer_coll(name, c)
        if r: return r
_layer_coll('Character_1').exclude = True
_layer_coll('Spare').exclude = True
_layer_coll('Spare_2').exclude = True

# ---- scene / render settings (as saved in the file)
scene.camera = ob_camera
scene.frame_start = 1; scene.frame_end = 250; scene.frame_set(1)
scene.render.engine = 'BLENDER_EEVEE_NEXT'
scene.render.resolution_x = 1080
scene.cycles.sampling_pattern = 'TABULATED_SOBOL'
scene.cycles.use_light_tree = False
scene.view_settings.view_transform = 'Filmic'
bpy.context.view_layer.update()
